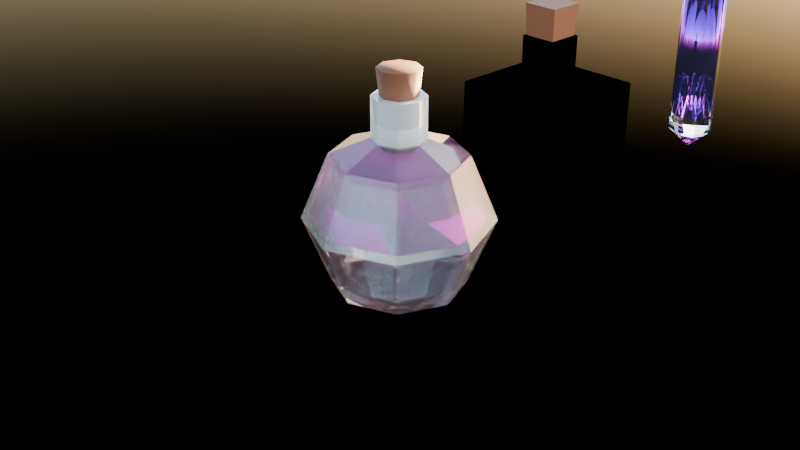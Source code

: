 # Source: untitled.blend  (saved by Blender 4.0.36; exported with 4.5.12 LTS)
import bpy
from mathutils import Matrix  # noqa: F401  (used for matrix-valued properties, if any)

bpy.ops.wm.read_factory_settings(use_empty=True)
scene = bpy.context.scene
scene.name = 'Scene'

# ---- collections
col_collection = bpy.data.collections.new('Collection'); scene.collection.children.link(col_collection)
col_collection_2 = bpy.data.collections.new('Collection 2'); scene.collection.children.link(col_collection_2)

# ---- materials (node trees are filled in below, after node groups)
mat_material_001 = bpy.data.materials.new('Material.001')
mat_material = bpy.data.materials.new('Material')
mat_material.alpha_threshold = 0.0
mat_material.roughness = 0.5
mat_material.line_color = (0.0, 0.0, 0.0, 1.0)
mat_material_002 = bpy.data.materials.new('Material.002')
mat_material_003 = bpy.data.materials.new('Material.003')
mat_material_003.alpha_threshold = 0.0
mat_material_003.roughness = 0.5
mat_material_003.line_color = (0.0, 0.0, 0.0, 1.0)
mat_material_004 = bpy.data.materials.new('Material.004')
mat_material_004.alpha_threshold = 0.0
mat_material_004.roughness = 0.5
mat_material_004.line_color = (0.0, 0.0, 0.0, 1.0)

# ---- material node trees
mat_material_001.use_nodes = True; mat_material_001.node_tree.nodes.clear()
_N = mat_material_001.node_tree.nodes; _L = mat_material_001.node_tree.links
n0 = _N.new('ShaderNodeBsdfTranslucent'); n0.name = 'Translucent BSDF'; n0.location = (-58, 611)
n1 = _N.new('ShaderNodeOutputMaterial'); n1.name = 'Material Output'; n1.location = (300, 300)
n2 = _N.new('ShaderNodeBsdfPrincipled'); n2.name = 'Principled BSDF'; n2.location = (-81, 227)
n2.inputs[2].default_value = 0.05
n2.inputs[3].default_value = 1.45
n2.inputs[18].default_value = 0.99
_L.new(n2.outputs[0], n1.inputs[0])
n1.is_active_output = True
mat_material.use_nodes = True; mat_material.node_tree.nodes.clear()
_N = mat_material.node_tree.nodes; _L = mat_material.node_tree.links
n0 = _N.new('ShaderNodeOutputMaterial'); n0.name = 'Material Output'; n0.location = (300, 300)
n1 = _N.new('ShaderNodeBsdfPrincipled'); n1.name = 'Principled BSDF'; n1.location = (10, 300)
n1.inputs[0].default_value = (1.0, 0.0128, 0.917, 1.0)
n1.inputs[3].default_value = 1.45
_L.new(n1.outputs[0], n0.inputs[0])
n0.is_active_output = True
mat_material_002.use_nodes = True; mat_material_002.node_tree.nodes.clear()
_N = mat_material_002.node_tree.nodes; _L = mat_material_002.node_tree.links
n0 = _N.new('ShaderNodeBsdfPrincipled'); n0.name = 'Principled BSDF'; n0.location = (10, 300)
n0.inputs[0].default_value = (0.1193, 0.03203, 0.007819, 1.0)
n0.inputs[2].default_value = 0.6591
n0.inputs[3].default_value = 1.45
n1 = _N.new('ShaderNodeOutputMaterial'); n1.name = 'Material Output'; n1.location = (300, 300)
_L.new(n0.outputs[0], n1.inputs[0])
n1.is_active_output = True
mat_material_003.use_nodes = True; mat_material_003.node_tree.nodes.clear()
_N = mat_material_003.node_tree.nodes; _L = mat_material_003.node_tree.links
n0 = _N.new('ShaderNodeOutputMaterial'); n0.name = 'Material Output'; n0.location = (300, 300)
n1 = _N.new('ShaderNodeBsdfPrincipled'); n1.name = 'Principled BSDF'; n1.location = (10, 300)
n1.inputs[0].default_value = (1.0, 0.1135, 0.0252, 1.0)
n1.inputs[3].default_value = 1.45
n1.inputs[18].default_value = 0.88
_L.new(n1.outputs[0], n0.inputs[0])
n0.is_active_output = True
mat_material_004.use_nodes = True; mat_material_004.node_tree.nodes.clear()
_N = mat_material_004.node_tree.nodes; _L = mat_material_004.node_tree.links
n0 = _N.new('ShaderNodeOutputMaterial'); n0.name = 'Material Output'; n0.location = (300, 300)
n1 = _N.new('ShaderNodeBsdfPrincipled'); n1.name = 'Principled BSDF'; n1.location = (10, 300)
n1.inputs[0].default_value = (0.3766, 0.02343, 1.0, 1.0)
n1.inputs[1].default_value = 0.9636
n1.inputs[2].default_value = 0.0
n1.inputs[3].default_value = 1.45
n1.inputs[18].default_value = 0.7818
_L.new(n1.outputs[0], n0.inputs[0])
n0.is_active_output = True

# ---- world
world_world = bpy.data.worlds.new('World'); scene.world = world_world
world_world.use_nodes = True; world_world.node_tree.nodes.clear()
_N = world_world.node_tree.nodes; _L = world_world.node_tree.links
n0 = _N.new('ShaderNodeOutputWorld'); n0.name = 'World Output'; n0.location = (300, 300)
n1 = _N.new('ShaderNodeBackground'); n1.name = 'Background'; n1.location = (10, 300)
n2 = _N.new('ShaderNodeTexSky'); n2.name = 'Sky Texture'; n2.location = (-205, 460)
_L.new(n1.outputs[0], n0.inputs[0])
_L.new(n2.outputs[0], n1.inputs[0])
n0.is_active_output = True
world_world.color = (0.05088, 0.05088, 0.05088)
world_world.use_sun_shadow = False
world_world.sun_shadow_jitter_overblur = 0.0

# ---- cameras
cam_camera = bpy.data.cameras.new('Camera')
cam_camera.clip_end = 100.0
cam_camera.ortho_scale = 7.314

# ---- lights
light_light = bpy.data.lights.new('Light', 'POINT')
light_light.transmission_factor = 0.0
light_light.use_soft_falloff = False
light_light.energy = 1000.0
light_light.shadow_soft_size = 0.1
light_light.shadow_maximum_resolution = 0.006
light_light.use_absolute_resolution = True

# ---- meshes
me_sphere = bpy.data.meshes.new('Sphere')
me_sphere.from_pydata([(0.5, 0.5, 0.7071), (0.0, 0.28, 1.322), (0.7071, 0.7071, 0.0), (0.198, 0.198, 1.322), (0.5, 0.5, -0.7071), (0.28, 0.0, 1.322), (0.7071, 0.0, 0.7071), (0.198, -0.198, 1.322), (1.0, 0.0, 0.0), (0.0, -0.28, 1.322), (0.7071, 0.0, -0.7071), (-0.198, -0.198, 1.322), (0.5, -0.5, 0.7071), (-0.28, 0.0, 1.322), (0.7071, -0.7071, 0.0), (-0.198, 0.198, 1.322), (0.5, -0.5, -0.7071), (0.0, -0.7071, 0.7071), (0.0, -1.0, 0.0), (0.0, -0.7071, -0.7071), (-0.5, -0.5, 0.7071), (-0.7071, -0.7071, 0.0), (-0.5, -0.5, -0.7071), (0.0, 0.0, -1.0), (-0.7071, 0.0, 0.7071), (-1.0, 0.0, 0.0), (-0.7071, 0.0, -0.7071), (-0.5, 0.5, 0.7071), (-0.7071, 0.7071, 0.0), (-0.5, 0.5, -0.7071), (0.0, 0.7071, 0.7071), (0.0, 1.0, 0.0), (0.0, 0.7071, -0.7071), (0.198, 0.198, 0.884), (0.0, 0.28, 0.884), (0.28, 0.0, 0.884), (0.198, -0.198, 0.884), (0.0, -0.28, 0.884), (-0.198, -0.198, 0.884), (-0.28, 0.0, 0.884), (-0.198, 0.198, 0.884)], [], [(32, 4, 23), (31, 30, 0, 2), (32, 31, 2, 4), (33, 0, 30, 34), (4, 2, 8, 10), (35, 6, 0, 33), (4, 10, 23), (2, 0, 6, 8), (8, 6, 12, 14), (10, 8, 14, 16), (36, 12, 6, 35), (23, 10, 16), (23, 16, 19), (14, 12, 17, 18), (16, 14, 18, 19), (37, 17, 12, 36), (22, 23, 19), (18, 17, 20, 21), (19, 18, 21, 22), (38, 20, 17, 37), (26, 23, 22), (21, 20, 24, 25), (22, 21, 25, 26), (39, 24, 20, 38), (29, 23, 26), (25, 24, 27, 28), (26, 25, 28, 29), (40, 27, 24, 39), (34, 30, 27, 40), (29, 32, 23), (28, 27, 30, 31), (29, 28, 31, 32), (34, 1, 3, 33), (33, 3, 5, 35), (35, 5, 7, 36), (36, 7, 9, 37), (37, 9, 11, 38), (38, 11, 13, 39), (3, 1, 15, 13, 11, 9, 7, 5), (39, 13, 15, 40), (40, 15, 1, 34)])
me_sphere.polygons.foreach_set('material_index', [0, 0, 0, 0, 0, 0, 0, 0, 0, 0, 0, 0, 0, 0, 0, 0, 0, 0, 0, 0, 0, 0, 0, 0, 0, 0, 0, 0, 0, 0, 0, 0, 11, 11, 11, 11, 11, 11, 11, 11, 11])
_uv = me_sphere.uv_layers.new(name='UVMap')
_uv.uv.foreach_set('vector', [0.75, 0.25, 0.625, 0.25, 0.6875, 0.0, 0.75, 0.5, 0.75, 0.75, 0.625, 0.75, 0.625, 0.5, 0.75, 0.25, 0.75, 0.5, 0.625, 0.5, 0.625, 0.25, 0.6628, 0.901, 0.625, 0.75, 0.75, 0.75, 0.7122, 0.901, 0.625, 0.25, 0.625, 0.5, 0.5, 0.5, 0.5, 0.25, 0.5378, 0.901, 0.5, 0.75, 0.625, 0.75, 0.5872, 0.901, 0.625, 0.25, 0.5, 0.25, 0.5625, 0.0, 0.625, 0.5, 0.625, 0.75, 0.5, 0.75, 0.5, 0.5, 0.5, 0.5, 0.5, 0.75, 0.375, 0.75, 0.375, 0.5, 0.5, 0.25, 0.5, 0.5, 0.375, 0.5, 0.375, 0.25, 0.4128, 0.901, 0.375, 0.75, 0.5, 0.75, 0.4622, 0.901, 0.4375, 0.0, 0.5, 0.25, 0.375, 0.25, 0.3125, 0.0, 0.375, 0.25, 0.25, 0.25, 0.375, 0.5, 0.375, 0.75, 0.25, 0.75, 0.25, 0.5, 0.375, 0.25, 0.375, 0.5, 0.25, 0.5, 0.25, 0.25, 0.2878, 0.901, 0.25, 0.75, 0.375, 0.75, 0.3372, 0.901, 0.125, 0.25, 0.1875, 0.0, 0.25, 0.25, 0.25, 0.5, 0.25, 0.75, 0.125, 0.75, 0.125, 0.5, 0.25, 0.25, 0.25, 0.5, 0.125, 0.5, 0.125, 0.25, 0.1628, 0.901, 0.125, 0.75, 0.25, 0.75, 0.2122, 0.901, 0.0, 0.25, 0.0625, 0.0, 0.125, 0.25, 0.125, 0.5, 0.125, 0.75, 0.0, 0.75, 0.0, 0.5, 0.125, 0.25, 0.125, 0.5, 0.0, 0.5, 0.0, 0.25, 0.03775, 0.901, 0.0, 0.75, 0.125, 0.75, 0.08725, 0.901, 0.875, 0.25, 0.9375, 0.0, 1.0, 0.25, 1.0, 0.5, 1.0, 0.75, 0.875, 0.75, 0.875, 0.5, 1.0, 0.25, 1.0, 0.5, 0.875, 0.5, 0.875, 0.25, 0.9128, 0.901, 0.875, 0.75, 1.0, 0.75, 0.9622, 0.901, 0.7878, 0.901, 0.75, 0.75, 0.875, 0.75, 0.8372, 0.901, 0.875, 0.25, 0.75, 0.25, 0.8125, 0.0, 0.875, 0.5, 0.875, 0.75, 0.75, 0.75, 0.75, 0.5, 0.875, 0.25, 0.875, 0.5, 0.75, 0.5, 0.75, 0.25, 1.0, 0.5283, 1.0, 1.0, 0.875, 1.0, 0.875, 0.5283, 0.875, 0.5283, 0.875, 1.0, 0.75, 1.0, 0.75, 0.5283, 0.75, 0.5283, 0.75, 1.0, 0.625, 1.0, 0.625, 0.5283, 0.625, 0.5283, 0.625, 1.0, 0.5, 1.0, 0.5, 0.5283, 0.5, 0.5283, 0.5, 1.0, 0.375, 1.0, 0.375, 0.5283, 0.375, 0.5283, 0.375, 1.0, 0.25, 1.0, 0.25, 0.5283, 0.875, 1.0, 1.0, 1.0, 0.125, 1.0, 0.25, 1.0, 0.375, 1.0, 0.5, 1.0, 0.625, 1.0, 0.75, 1.0, 0.25, 0.5283, 0.25, 1.0, 0.125, 1.0, 0.125, 0.5283, 0.125, 0.5283, 0.125, 1.0, 0.0, 1.0, 0.0, 0.5283])
me_sphere.materials.append(mat_material_001)
me_sphere.update()
me_sphere_001 = bpy.data.meshes.new('Sphere.001')
me_sphere_001.from_pydata([(0.7071, 0.7071, 0.0), (0.5, 0.5, -0.7071), (1.0, 0.0, 0.0), (0.7071, 0.0, -0.7071), (0.7071, -0.7071, 0.0), (0.5, -0.5, -0.7071), (0.0, -1.0, 0.0), (0.0, -0.7071, -0.7071), (-0.7071, -0.7071, 0.0), (-0.5, -0.5, -0.7071), (0.0, 0.0, -1.0), (-1.0, 0.0, 0.0), (-0.7071, 0.0, -0.7071), (-0.7071, 0.7071, 0.0), (-0.5, 0.5, -0.7071), (0.0, 1.0, 0.0), (0.0, 0.7071, -0.7071), (0.0, 0.8685, 0.3175), (0.6141, 0.6141, 0.3175), (0.8685, 0.0, 0.3175), (0.6141, -0.6141, 0.3175), (0.0, -0.8685, 0.3175), (-0.6141, -0.6141, 0.3175), (-0.8685, 0.0, 0.3175), (-0.6141, 0.6141, 0.3175)], [], [(10, 16, 1), (0, 15, 17, 18), (16, 15, 0, 1), (1, 0, 2, 3), (10, 1, 3), (19, 2, 0, 18), (20, 4, 2, 19), (3, 2, 4, 5), (10, 3, 5), (10, 5, 7), (21, 6, 4, 20), (5, 4, 6, 7), (10, 7, 9), (22, 8, 6, 21), (7, 6, 8, 9), (10, 9, 12), (11, 8, 22, 23), (9, 8, 11, 12), (10, 12, 14), (13, 11, 23, 24), (12, 11, 13, 14), (10, 14, 16), (15, 13, 24, 17), (14, 13, 15, 16), (21, 20, 19, 18, 17, 24, 23, 22)])
me_sphere_001.polygons.foreach_set('use_smooth', [True] * 25)
me_sphere_001.polygons.foreach_set('material_index', [0, 0, 0, 0, 0, 0, 0, 0, 0, 0, 0, 0, 0, 0, 0, 0, 0, 0, 0, 0, 0, 0, 0, 0, 50])
_uv = me_sphere_001.uv_layers.new(name='UVMap')
_uv.uv.foreach_set('vector', [0.6875, 0.0, 0.75, 0.25, 0.625, 0.25, 0.625, 0.5, 0.75, 0.5, 0.75, 0.6123, 0.625, 0.6123, 0.75, 0.25, 0.75, 0.5, 0.625, 0.5, 0.625, 0.25, 0.625, 0.25, 0.625, 0.5, 0.5, 0.5, 0.5, 0.25, 0.5625, 0.0, 0.625, 0.25, 0.5, 0.25, 0.5, 0.6123, 0.5, 0.5, 0.625, 0.5, 0.625, 0.6123, 0.375, 0.6123, 0.375, 0.5, 0.5, 0.5, 0.5, 0.6123, 0.5, 0.25, 0.5, 0.5, 0.375, 0.5, 0.375, 0.25, 0.4375, 0.0, 0.5, 0.25, 0.375, 0.25, 0.3125, 0.0, 0.375, 0.25, 0.25, 0.25, 0.25, 0.6123, 0.25, 0.5, 0.375, 0.5, 0.375, 0.6123, 0.375, 0.25, 0.375, 0.5, 0.25, 0.5, 0.25, 0.25, 0.1875, 0.0, 0.25, 0.25, 0.125, 0.25, 0.125, 0.6123, 0.125, 0.5, 0.25, 0.5, 0.25, 0.6123, 0.25, 0.25, 0.25, 0.5, 0.125, 0.5, 0.125, 0.25, 0.0625, 0.0, 0.125, 0.25, 0.0, 0.25, 0.0, 0.5, 0.125, 0.5, 0.125, 0.6123, 0.0, 0.6123, 0.125, 0.25, 0.125, 0.5, 0.0, 0.5, 0.0, 0.25, 0.9375, 0.0, 1.0, 0.25, 0.875, 0.25, 0.875, 0.5, 1.0, 0.5, 1.0, 0.6123, 0.875, 0.6123, 1.0, 0.25, 1.0, 0.5, 0.875, 0.5, 0.875, 0.25, 0.8125, 0.0, 0.875, 0.25, 0.75, 0.25, 0.75, 0.5, 0.875, 0.5, 0.875, 0.6123, 0.75, 0.6123, 0.875, 0.25, 0.875, 0.5, 0.75, 0.5, 0.75, 0.25, 0.75, 0.7118, 0.6886, 0.6864, 0.6632, 0.625, 0.6886, 0.5636, 0.75, 0.5382, 0.8114, 0.5636, 0.8368, 0.625, 0.8114, 0.6864])
me_sphere_001.materials.append(mat_material)
me_sphere_001.update()
me_cylinder_001 = bpy.data.meshes.new('Cylinder.001')
me_cylinder_001.from_pydata([(0.0, 0.28, -1.0), (2.196e-09, 0.379, 1.0), (0.198, 0.198, -1.0), (0.268, 0.268, 1.0), (0.28, 0.0, -1.0), (0.379, 0.0, 1.0), (0.198, -0.198, -1.0), (0.268, -0.268, 1.0), (0.0, -0.28, -1.0), (2.196e-09, -0.379, 1.0), (-0.198, -0.198, -1.0), (-0.268, -0.268, 1.0), (-0.28, 0.0, -1.0), (-0.379, 0.0, 1.0), (-0.198, 0.198, -1.0), (-0.268, 0.268, 1.0)], [], [(0, 1, 3, 2), (2, 3, 5, 4), (4, 5, 7, 6), (6, 7, 9, 8), (8, 9, 11, 10), (10, 11, 13, 12), (3, 1, 15, 13, 11, 9, 7, 5), (12, 13, 15, 14), (14, 15, 1, 0), (0, 2, 4, 6, 8, 10, 12, 14)])
me_cylinder_001.polygons.foreach_set('use_smooth', [True] * 10)
_uv = me_cylinder_001.uv_layers.new(name='UVMap')
_uv.uv.foreach_set('vector', [1.0, 0.5, 1.0, 1.0, 0.875, 1.0, 0.875, 0.5, 0.875, 0.5, 0.875, 1.0, 0.75, 1.0, 0.75, 0.5, 0.75, 0.5, 0.75, 1.0, 0.625, 1.0, 0.625, 0.5, 0.625, 0.5, 0.625, 1.0, 0.5, 1.0, 0.5, 0.5, 0.5, 0.5, 0.5, 1.0, 0.375, 1.0, 0.375, 0.5, 0.375, 0.5, 0.375, 1.0, 0.25, 1.0, 0.25, 0.5, 0.4197, 0.4197, 0.25, 0.49, 0.08029, 0.4197, 0.01, 0.25, 0.08029, 0.08029, 0.25, 0.01, 0.4197, 0.08029, 0.49, 0.25, 0.25, 0.5, 0.25, 1.0, 0.125, 1.0, 0.125, 0.5, 0.125, 0.5, 0.125, 1.0, 0.0, 1.0, 0.0, 0.5, 0.75, 0.49, 0.9197, 0.4197, 0.99, 0.25, 0.9197, 0.08029, 0.75, 0.01, 0.5803, 0.08029, 0.51, 0.25, 0.5803, 0.4197])
me_cylinder_001.materials.append(mat_material_002)
me_cylinder_001.update()
me_cube_003 = bpy.data.meshes.new('Cube.003')
me_cube_003.from_pydata([(-1.0, -1.0, -1.619), (-0.3218, -0.3218, 0.9576), (-1.0, -1.0, 0.3808), (-0.3218, 0.3218, 0.9576), (-1.0, 1.0, -1.619), (0.3218, -0.3218, 0.9576), (-1.0, 1.0, 0.3808), (0.3218, 0.3218, 0.9576), (1.0, -1.0, -1.619), (1.0, -1.0, 0.3808), (1.0, 1.0, -1.619), (1.0, 1.0, 0.3808), (-0.3218, 0.3218, 0.3808), (-0.3218, -0.3218, 0.3808), (0.3218, -0.3218, 0.3808), (0.3218, 0.3218, 0.3808), (-0.2575, 0.2575, 0.9576), (-0.2575, -0.2575, 0.9576), (0.2575, -0.2575, 0.9576), (0.2575, 0.2575, 0.9576)], [], [(0, 2, 6, 4), (4, 6, 11, 10), (10, 11, 9, 8), (8, 9, 2, 0), (4, 10, 8, 0), (13, 2, 9, 14), (15, 14, 9, 11, 6, 2, 13, 12), (1, 3, 12, 13), (12, 3, 7, 15), (15, 7, 5, 14), (14, 5, 1, 13), (17, 1, 5, 18), (18, 5, 7, 3, 1, 17, 16, 19), (18, 19, 16, 17)])
me_cube_003.polygons.foreach_set('material_index', [0, 0, 0, 0, 0, 0, 0, 11, 11, 11, 11, 11, 11, 11])
_uv = me_cube_003.uv_layers.new(name='UVMap')
_uv.uv.foreach_set('vector', [0.375, 0.0, 0.625, 0.0, 0.625, 0.25, 0.375, 0.25, 0.375, 0.25, 0.625, 0.25, 0.625, 0.5, 0.375, 0.5, 0.375, 0.5, 0.625, 0.5, 0.625, 0.75, 0.375, 0.75, 0.375, 0.75, 0.625, 0.75, 0.625, 1.0, 0.375, 1.0, 0.125, 0.5, 0.375, 0.5, 0.375, 0.75, 0.125, 0.75, 0.7902, 0.6652, 0.875, 0.75, 0.625, 0.75, 0.7098, 0.6652, 0.7098, 0.5848, 0.7098, 0.6652, 0.625, 0.75, 0.625, 0.5, 0.875, 0.5, 0.875, 0.75, 0.7902, 0.6652, 0.7902, 0.5848, 0.625, 0.0, 0.625, 0.25, 0.401, 0.25, 0.401, 0.0, 0.401, 0.25, 0.625, 0.25, 0.625, 0.5, 0.401, 0.5, 0.401, 0.5, 0.625, 0.5, 0.625, 0.75, 0.401, 0.75, 0.401, 0.75, 0.625, 0.75, 0.625, 1.0, 0.401, 1.0, 0.85, 0.725, 0.875, 0.75, 0.625, 0.75, 0.65, 0.725, 0.65, 0.725, 0.625, 0.75, 0.625, 0.5, 0.875, 0.5, 0.875, 0.75, 0.85, 0.725, 0.85, 0.525, 0.65, 0.525, 0.65, 0.725, 0.65, 0.525, 0.85, 0.525, 0.85, 0.725])
me_cube_003.materials.append(mat_material_001)
me_cube_003.update()
me_cube_005 = bpy.data.meshes.new('Cube.005')
me_cube_005.from_pydata([(-1.0, -1.0, -1.0), (-1.2, -1.2, 1.0), (-1.0, 1.0, -1.0), (-1.2, 1.2, 1.0), (1.0, -1.0, -1.0), (1.2, -1.2, 1.0), (1.0, 1.0, -1.0), (1.2, 1.2, 1.0)], [], [(0, 1, 3, 2), (2, 3, 7, 6), (6, 7, 5, 4), (4, 5, 1, 0), (2, 6, 4, 0), (7, 3, 1, 5)])
_uv = me_cube_005.uv_layers.new(name='UVMap')
_uv.uv.foreach_set('vector', [0.375, 0.0, 0.625, 0.0, 0.625, 0.25, 0.375, 0.25, 0.375, 0.25, 0.625, 0.25, 0.625, 0.5, 0.375, 0.5, 0.375, 0.5, 0.625, 0.5, 0.625, 0.75, 0.375, 0.75, 0.375, 0.75, 0.625, 0.75, 0.625, 1.0, 0.375, 1.0, 0.125, 0.5, 0.375, 0.5, 0.375, 0.75, 0.125, 0.75, 0.625, 0.5, 0.875, 0.5, 0.875, 0.75, 0.625, 0.75])
me_cube_005.materials.append(mat_material_002)
me_cube_005.update()
me_cube_006 = bpy.data.meshes.new('Cube.006')
me_cube_006.from_pydata([(-1.0, -1.0, -1.0), (-1.0, -1.0, 0.2935), (-1.0, 1.0, -1.0), (-1.0, 1.0, 0.2935), (1.0, -1.0, -1.0), (1.0, -1.0, 0.2935), (1.0, 1.0, -1.0), (1.0, 1.0, 0.2935)], [], [(0, 1, 3, 2), (2, 3, 7, 6), (6, 7, 5, 4), (4, 5, 1, 0), (2, 6, 4, 0), (3, 1, 5, 7)])
_uv = me_cube_006.uv_layers.new(name='UVMap')
_uv.uv.foreach_set('vector', [0.375, 0.0, 0.625, 0.0, 0.625, 0.25, 0.375, 0.25, 0.375, 0.25, 0.625, 0.25, 0.625, 0.5, 0.375, 0.5, 0.375, 0.5, 0.625, 0.5, 0.625, 0.75, 0.375, 0.75, 0.375, 0.75, 0.625, 0.75, 0.625, 1.0, 0.375, 1.0, 0.125, 0.5, 0.375, 0.5, 0.375, 0.75, 0.125, 0.75, 0.625, 0.25, 0.625, 1.0, 0.625, 0.75, 0.625, 0.5])
me_cube_006.materials.append(mat_material_003)
me_cube_006.update()
me_cylinder_004 = bpy.data.meshes.new('Cylinder.004')
me_cylinder_004.from_pydata([(0.0, 0.28, -1.0), (0.0, 0.28, 1.685), (0.198, 0.198, -1.0), (0.198, 0.198, 1.685), (0.28, 0.0, -1.0), (0.28, 0.0, 1.685), (0.198, -0.198, -1.0), (0.198, -0.198, 1.685), (0.0, -0.28, -1.0), (0.0, -0.28, 1.685), (-0.198, -0.198, -1.0), (-0.198, -0.198, 1.685), (-0.28, 0.0, -1.0), (-0.28, 0.0, 1.685), (-0.198, 0.198, -1.0), (-0.198, 0.198, 1.685), (1.2e-09, 0.0, -1.25), (-1.44e-09, 0.364, 1.685), (0.2574, 0.2574, 1.685), (0.364, 0.0, 1.685), (0.2574, -0.2574, 1.685), (-1.44e-09, -0.364, 1.685), (-0.2574, -0.2574, 1.685), (-0.364, 0.0, 1.685), (-0.2574, 0.2574, 1.685), (-1.44e-09, 0.364, 1.835), (0.2574, 0.2574, 1.835), (0.364, 0.0, 1.835), (0.2574, -0.2574, 1.835), (-1.44e-09, -0.364, 1.835), (-0.2574, -0.2574, 1.835), (-0.364, 0.0, 1.835), (-0.2574, 0.2574, 1.835)], [], [(0, 1, 3, 2), (2, 3, 5, 4), (4, 5, 7, 6), (6, 7, 9, 8), (8, 9, 11, 10), (10, 11, 13, 12), (5, 3, 18, 19), (12, 13, 15, 14), (14, 15, 1, 0), (10, 12, 16), (6, 8, 16), (12, 14, 16), (2, 4, 16), (8, 10, 16), (14, 0, 16), (0, 2, 16), (4, 6, 16), (24, 23, 31, 32), (11, 9, 21, 22), (1, 15, 24, 17), (3, 1, 17, 18), (7, 5, 19, 20), (13, 11, 22, 23), (9, 7, 20, 21), (15, 13, 23, 24), (26, 25, 32, 31, 30, 29, 28, 27), (22, 21, 29, 30), (20, 19, 27, 28), (18, 17, 25, 26), (17, 24, 32, 25), (23, 22, 30, 31), (21, 20, 28, 29), (19, 18, 26, 27)])
_uv = me_cylinder_004.uv_layers.new(name='UVMap')
_uv.uv.foreach_set('vector', [1.0, 0.5, 1.0, 1.0, 0.875, 1.0, 0.875, 0.5, 0.875, 0.5, 0.875, 1.0, 0.75, 1.0, 0.75, 0.5, 0.75, 0.5, 0.75, 1.0, 0.625, 1.0, 0.625, 0.5, 0.625, 0.5, 0.625, 1.0, 0.5, 1.0, 0.5, 0.5, 0.5, 0.5, 0.5, 1.0, 0.375, 1.0, 0.375, 0.5, 0.375, 0.5, 0.375, 1.0, 0.25, 1.0, 0.25, 0.5, 0.75, 1.0, 0.875, 1.0, 0.875, 1.0, 0.75, 1.0, 0.25, 0.5, 0.25, 1.0, 0.125, 1.0, 0.125, 0.5, 0.125, 0.5, 0.125, 1.0, 0.0, 1.0, 0.0, 0.5, 0.375, 0.5, 0.25, 0.5, 0.375, 0.5, 0.625, 0.5, 0.5, 0.5, 0.625, 0.5, 0.25, 0.5, 0.125, 0.5, 0.25, 0.5, 0.875, 0.5, 0.75, 0.5, 0.875, 0.5, 0.5, 0.5, 0.375, 0.5, 0.5, 0.5, 0.125, 0.5, 0.0, 0.5, 0.125, 0.5, 1.0, 0.5, 0.875, 0.5, 1.0, 0.5, 0.75, 0.5, 0.625, 0.5, 0.75, 0.5, 0.125, 1.0, 0.25, 1.0, 0.25, 1.0, 0.125, 1.0, 0.375, 1.0, 0.5, 1.0, 0.5, 1.0, 0.375, 1.0, 0.0, 1.0, 0.125, 1.0, 0.125, 1.0, 0.0, 1.0, 0.875, 1.0, 1.0, 1.0, 1.0, 1.0, 0.875, 1.0, 0.625, 1.0, 0.75, 1.0, 0.75, 1.0, 0.625, 1.0, 0.25, 1.0, 0.375, 1.0, 0.375, 1.0, 0.25, 1.0, 0.5, 1.0, 0.625, 1.0, 0.625, 1.0, 0.5, 1.0, 0.125, 1.0, 0.25, 1.0, 0.25, 1.0, 0.125, 1.0, 0.4197, 0.4197, 0.25, 0.49, 0.08029, 0.4197, 0.01, 0.25, 0.08029, 0.08029, 0.25, 0.01, 0.4197, 0.08029, 0.49, 0.25, 0.375, 1.0, 0.5, 1.0, 0.5, 1.0, 0.375, 1.0, 0.625, 1.0, 0.75, 1.0, 0.75, 1.0, 0.625, 1.0, 0.875, 1.0, 1.0, 1.0, 1.0, 1.0, 0.875, 1.0, 0.0, 1.0, 0.125, 1.0, 0.125, 1.0, 0.0, 1.0, 0.25, 1.0, 0.375, 1.0, 0.375, 1.0, 0.25, 1.0, 0.5, 1.0, 0.625, 1.0, 0.625, 1.0, 0.5, 1.0, 0.75, 1.0, 0.875, 1.0, 0.875, 1.0, 0.75, 1.0])
me_cylinder_004.materials.append(mat_material_001)
me_cylinder_004.update()
me_cylinder_005 = bpy.data.meshes.new('Cylinder.005')
me_cylinder_005.from_pydata([(0.0, 0.28, -1.0), (0.0, 0.28, 1.294), (0.198, 0.198, -1.0), (0.198, 0.198, 1.294), (0.28, 0.0, -1.0), (0.28, 0.0, 1.294), (0.198, -0.198, -1.0), (0.198, -0.198, 1.294), (0.0, -0.28, -1.0), (0.0, -0.28, 1.294), (-0.198, -0.198, -1.0), (-0.198, -0.198, 1.294), (-0.28, 0.0, -1.0), (-0.28, 0.0, 1.294), (-0.198, 0.198, -1.0), (-0.198, 0.198, 1.294)], [], [(0, 1, 3, 2), (2, 3, 5, 4), (4, 5, 7, 6), (6, 7, 9, 8), (8, 9, 11, 10), (10, 11, 13, 12), (3, 1, 15, 13, 11, 9, 7, 5), (12, 13, 15, 14), (14, 15, 1, 0), (0, 2, 4, 6, 8, 10, 12, 14)])
me_cylinder_005.polygons.foreach_set('use_smooth', [True] * 10)
_uv = me_cylinder_005.uv_layers.new(name='UVMap')
_uv.uv.foreach_set('vector', [1.0, 0.5, 1.0, 1.0, 0.875, 1.0, 0.875, 0.5, 0.875, 0.5, 0.875, 1.0, 0.75, 1.0, 0.75, 0.5, 0.75, 0.5, 0.75, 1.0, 0.625, 1.0, 0.625, 0.5, 0.625, 0.5, 0.625, 1.0, 0.5, 1.0, 0.5, 0.5, 0.5, 0.5, 0.5, 1.0, 0.375, 1.0, 0.375, 0.5, 0.375, 0.5, 0.375, 1.0, 0.25, 1.0, 0.25, 0.5, 0.4197, 0.4197, 0.25, 0.49, 0.08029, 0.4197, 0.01, 0.25, 0.08029, 0.08029, 0.25, 0.01, 0.4197, 0.08029, 0.49, 0.25, 0.25, 0.5, 0.25, 1.0, 0.125, 1.0, 0.125, 0.5, 0.125, 0.5, 0.125, 1.0, 0.0, 1.0, 0.0, 0.5, 0.75, 0.49, 0.9197, 0.4197, 0.99, 0.25, 0.9197, 0.08029, 0.75, 0.01, 0.5803, 0.08029, 0.51, 0.25, 0.5803, 0.4197])
me_cylinder_005.materials.append(mat_material_004)
me_cylinder_005.update()
me_cylinder_006 = bpy.data.meshes.new('Cylinder.006')
me_cylinder_006.from_pydata([(0.0, 0.28, -1.0), (3.492e-10, 0.336, -0.1774), (0.198, 0.198, -1.0), (0.2376, 0.2376, -0.1774), (0.28, 0.0, -1.0), (0.336, -9.537e-08, -0.1774), (0.198, -0.198, -1.0), (0.2376, -0.2376, -0.1774), (0.0, -0.28, -1.0), (3.492e-10, -0.336, -0.1774), (-0.198, -0.198, -1.0), (-0.2376, -0.2376, -0.1774), (-0.28, 0.0, -1.0), (-0.336, -9.537e-08, -0.1774), (-0.198, 0.198, -1.0), (-0.2376, 0.2376, -0.1774)], [], [(0, 1, 3, 2), (2, 3, 5, 4), (4, 5, 7, 6), (6, 7, 9, 8), (8, 9, 11, 10), (10, 11, 13, 12), (3, 1, 15, 13, 11, 9, 7, 5), (12, 13, 15, 14), (14, 15, 1, 0), (0, 2, 4, 6, 8, 10, 12, 14)])
_uv = me_cylinder_006.uv_layers.new(name='UVMap')
_uv.uv.foreach_set('vector', [1.0, 0.5, 1.0, 1.0, 0.875, 1.0, 0.875, 0.5, 0.875, 0.5, 0.875, 1.0, 0.75, 1.0, 0.75, 0.5, 0.75, 0.5, 0.75, 1.0, 0.625, 1.0, 0.625, 0.5, 0.625, 0.5, 0.625, 1.0, 0.5, 1.0, 0.5, 0.5, 0.5, 0.5, 0.5, 1.0, 0.375, 1.0, 0.375, 0.5, 0.375, 0.5, 0.375, 1.0, 0.25, 1.0, 0.25, 0.5, 0.4197, 0.4197, 0.25, 0.49, 0.08029, 0.4197, 0.01, 0.25, 0.08029, 0.08029, 0.25, 0.01, 0.4197, 0.08029, 0.49, 0.25, 0.25, 0.5, 0.25, 1.0, 0.125, 1.0, 0.125, 0.5, 0.125, 0.5, 0.125, 1.0, 0.0, 1.0, 0.0, 0.5, 0.75, 0.49, 0.9197, 0.4197, 0.99, 0.25, 0.9197, 0.08029, 0.75, 0.01, 0.5803, 0.08029, 0.51, 0.25, 0.5803, 0.4197])
me_cylinder_006.materials.append(mat_material_002)
me_cylinder_006.update()
me_cylinder_003 = bpy.data.meshes.new('Cylinder.003')
me_cylinder_003.from_pydata([(1.28e-09, 1.135, -0.9416), (0.0, 1.0, 1.0), (0.2213, 1.113, -0.9416), (0.1951, 0.9808, 1.0), (0.4342, 1.048, -0.9416), (0.3827, 0.9239, 1.0), (0.6303, 0.9433, -0.9416), (0.5556, 0.8315, 1.0), (0.8022, 0.8022, -0.9416), (0.7071, 0.7071, 1.0), (0.9433, 0.6303, -0.9416), (0.8315, 0.5556, 1.0), (1.048, 0.4342, -0.9416), (0.9239, 0.3827, 1.0), (1.113, 0.2213, -0.9416), (0.9808, 0.1951, 1.0), (1.135, -7.186e-08, -0.9416), (1.0, 0.0, 1.0), (1.113, -0.2213, -0.9416), (0.9808, -0.1951, 1.0), (1.048, -0.4342, -0.9416), (0.9239, -0.3827, 1.0), (0.9433, -0.6303, -0.9416), (0.8315, -0.5556, 1.0), (0.8022, -0.8022, -0.9416), (0.7071, -0.7071, 1.0), (0.6303, -0.9433, -0.9416), (0.5556, -0.8315, 1.0), (0.4342, -1.048, -0.9416), (0.3827, -0.9239, 1.0), (0.2213, -1.113, -0.9416), (0.1951, -0.9808, 1.0), (1.28e-09, -1.135, -0.9416), (0.0, -1.0, 1.0), (-0.2213, -1.113, -0.9416), (-0.1951, -0.9808, 1.0), (-0.4342, -1.048, -0.9416), (-0.3827, -0.9239, 1.0), (-0.6303, -0.9433, -0.9416), (-0.5556, -0.8315, 1.0), (-0.8022, -0.8022, -0.9416), (-0.7071, -0.7071, 1.0), (-0.9433, -0.6303, -0.9416), (-0.8315, -0.5556, 1.0), (-1.048, -0.4342, -0.9416), (-0.9239, -0.3827, 1.0), (-1.113, -0.2213, -0.9416), (-0.9808, -0.1951, 1.0), (-1.135, -7.186e-08, -0.9416), (-1.0, 0.0, 1.0), (-1.113, 0.2213, -0.9416), (-0.9808, 0.1951, 1.0), (-1.048, 0.4342, -0.9416), (-0.9239, 0.3827, 1.0), (-0.9433, 0.6303, -0.9416), (-0.8315, 0.5556, 1.0), (-0.8022, 0.8022, -0.9416), (-0.7071, 0.7071, 1.0), (-0.6303, 0.9433, -0.9416), (-0.5556, 0.8315, 1.0), (-0.4342, 1.048, -0.9416), (-0.3827, 0.9239, 1.0), (-0.2213, 1.113, -0.9416), (-0.1951, 0.9808, 1.0), (1.391e-10, 1.302, -0.4555), (2.863e-09, 1.103, 0.4228), (-1.075e-09, 1.232, 0.7929), (0.2404, 1.209, 0.7929), (0.2152, 1.082, 0.4228), (0.254, 1.277, -0.4555), (0.4716, 1.138, 0.7929), (0.4222, 1.019, 0.4228), (0.4982, 1.203, -0.4555), (0.6846, 1.025, 0.7929), (0.6129, 0.9173, 0.4228), (0.7233, 1.082, -0.4555), (0.8713, 0.8713, 0.7929), (0.7801, 0.7801, 0.4228), (0.9205, 0.9205, -0.4555), (1.025, 0.6846, 0.7929), (0.9173, 0.6129, 0.4228), (1.082, 0.7233, -0.4555), (1.138, 0.4716, 0.7929), (1.019, 0.4222, 0.4228), (1.203, 0.4982, -0.4555), (1.209, 0.2404, 0.7929), (1.082, 0.2152, 0.4228), (1.277, 0.254, -0.4555), (1.232, 3.896e-07, 0.7929), (1.103, 1.015e-08, 0.4228), (1.302, 3.739e-07, -0.4555), (1.209, -0.2404, 0.7929), (1.082, -0.2152, 0.4228), (1.277, -0.254, -0.4555), (1.138, -0.4716, 0.7929), (1.019, -0.4222, 0.4228), (1.203, -0.4982, -0.4555), (1.025, -0.6846, 0.7929), (0.9173, -0.6129, 0.4228), (1.082, -0.7233, -0.4555), (0.8713, -0.8713, 0.7929), (0.7801, -0.7801, 0.4228), (0.9205, -0.9205, -0.4555), (0.6846, -1.025, 0.7929), (0.6129, -0.9173, 0.4228), (0.7233, -1.082, -0.4555), (0.4716, -1.138, 0.7929), (0.4222, -1.019, 0.4228), (0.4982, -1.203, -0.4555), (0.2404, -1.209, 0.7929), (0.2152, -1.082, 0.4228), (0.254, -1.277, -0.4555), (-1.075e-09, -1.232, 0.7929), (2.863e-09, -1.103, 0.4228), (1.391e-10, -1.302, -0.4555), (-0.2404, -1.209, 0.7929), (-0.2152, -1.082, 0.4228), (-0.254, -1.277, -0.4555), (-0.4716, -1.138, 0.7929), (-0.4222, -1.019, 0.4228), (-0.4982, -1.203, -0.4555), (-0.6846, -1.025, 0.7929), (-0.6129, -0.9173, 0.4228), (-0.7233, -1.082, -0.4555), (-0.8713, -0.8713, 0.7929), (-0.7801, -0.7801, 0.4228), (-0.9205, -0.9205, -0.4555), (-1.025, -0.6846, 0.7929), (-0.9173, -0.6129, 0.4228), (-1.082, -0.7233, -0.4555), (-1.138, -0.4716, 0.7929), (-1.019, -0.4222, 0.4228), (-1.203, -0.4982, -0.4555), (-1.209, -0.2404, 0.7929), (-1.082, -0.2152, 0.4228), (-1.277, -0.254, -0.4555), (-1.232, 3.896e-07, 0.7929), (-1.103, 1.015e-08, 0.4228), (-1.302, 3.739e-07, -0.4555), (-1.209, 0.2404, 0.7929), (-1.082, 0.2152, 0.4228), (-1.277, 0.254, -0.4555), (-1.138, 0.4716, 0.7929), (-1.019, 0.4222, 0.4228), (-1.203, 0.4982, -0.4555), (-1.025, 0.6846, 0.7929), (-0.9173, 0.6129, 0.4228), (-1.082, 0.7233, -0.4555), (-0.8713, 0.8713, 0.7929), (-0.7801, 0.7801, 0.4228), (-0.9205, 0.9205, -0.4555), (-0.6846, 1.025, 0.7929), (-0.6129, 0.9173, 0.4228), (-0.7233, 1.082, -0.4555), (-0.4716, 1.138, 0.7929), (-0.4222, 1.019, 0.4228), (-0.4982, 1.203, -0.4555), (-0.2404, 1.209, 0.7929), (-0.2152, 1.082, 0.4228), (-0.254, 1.277, -0.4555), (3.888e-10, 1.315, -0.1988), (1.012e-09, 1.269, 0.01198), (0.2476, 1.245, 0.01198), (0.2565, 1.29, -0.1988), (0.4857, 1.173, 0.01198), (0.5032, 1.215, -0.1988), (0.7051, 1.055, 0.01198), (0.7306, 1.093, -0.1988), (0.8974, 0.8974, 0.01198), (0.9298, 0.9298, -0.1988), (1.055, 0.7051, 0.01198), (1.093, 0.7306, -0.1988), (1.173, 0.4857, 0.01198), (1.215, 0.5032, -0.1988), (1.245, 0.2476, 0.01198), (1.29, 0.2565, -0.1988), (1.269, 2.539e-07, 0.01198), (1.315, 3.168e-07, -0.1988), (1.245, -0.2476, 0.01198), (1.29, -0.2565, -0.1988), (1.173, -0.4857, 0.01198), (1.215, -0.5032, -0.1988), (1.055, -0.7051, 0.01198), (1.093, -0.7306, -0.1988), (0.8974, -0.8974, 0.01198), (0.9298, -0.9298, -0.1988), (0.7051, -1.055, 0.01198), (0.7306, -1.093, -0.1988), (0.4857, -1.173, 0.01198), (0.5032, -1.215, -0.1988), (0.2476, -1.245, 0.01198), (0.2565, -1.29, -0.1988), (1.012e-09, -1.269, 0.01198), (3.888e-10, -1.315, -0.1988), (-0.2476, -1.245, 0.01198), (-0.2565, -1.29, -0.1988), (-0.4857, -1.173, 0.01198), (-0.5032, -1.215, -0.1988), (-0.7051, -1.055, 0.01198), (-0.7306, -1.093, -0.1988), (-0.8974, -0.8974, 0.01198), (-0.9298, -0.9298, -0.1988), (-1.055, -0.7051, 0.01198), (-1.093, -0.7306, -0.1988), (-1.173, -0.4857, 0.01198), (-1.215, -0.5032, -0.1988), (-1.245, -0.2476, 0.01198), (-1.29, -0.2565, -0.1988), (-1.269, 2.539e-07, 0.01198), (-1.315, 3.168e-07, -0.1988), (-1.245, 0.2476, 0.01198), (-1.29, 0.2565, -0.1988), (-1.173, 0.4857, 0.01198), (-1.215, 0.5032, -0.1988), (-1.055, 0.7051, 0.01198), (-1.093, 0.7306, -0.1988), (-0.8974, 0.8974, 0.01198), (-0.9298, 0.9298, -0.1988), (-0.7051, 1.055, 0.01198), (-0.7306, 1.093, -0.1988), (-0.4857, 1.173, 0.01198), (-0.5032, 1.215, -0.1988), (-0.2476, 1.245, 0.01198), (-0.2565, 1.29, -0.1988), (0.2429, 1.221, -0.691), (0.4765, 1.15, -0.691), (0.6918, 1.035, -0.691), (0.8805, 0.8805, -0.691), (1.035, 0.6918, -0.691), (1.15, 0.4765, -0.691), (1.221, 0.2429, -0.691), (1.245, 1.588e-07, -0.691), (1.221, -0.2429, -0.691), (1.15, -0.4765, -0.691), (1.035, -0.6918, -0.691), (0.8805, -0.8805, -0.691), (0.6918, -1.035, -0.691), (0.4765, -1.15, -0.691), (0.2429, -1.221, -0.691), (6.431e-10, -1.245, -0.691), (-0.2429, -1.221, -0.691), (-0.4765, -1.15, -0.691), (-0.6918, -1.035, -0.691), (-0.8805, -0.8805, -0.691), (-1.035, -0.6918, -0.691), (-1.15, -0.4765, -0.691), (-1.221, -0.2429, -0.691), (-1.245, 1.588e-07, -0.691), (-1.221, 0.2429, -0.691), (-1.15, 0.4765, -0.691), (-1.035, 0.6918, -0.691), (-0.8805, 0.8805, -0.691), (-0.6918, 1.035, -0.691), (-0.4765, 1.15, -0.691), (-0.2429, 1.221, -0.691), (6.431e-10, 1.245, -0.691), (-2.411e-09, 0.7948, -1.215), (0.1551, 0.7796, -1.215), (0.3042, 0.7343, -1.215), (0.4416, 0.6609, -1.215), (0.562, 0.562, -1.215), (0.6609, 0.4416, -1.215), (0.7343, 0.3042, -1.215), (0.7796, 0.1551, -1.215), (0.7948, 2.352e-07, -1.215), (0.7796, -0.1551, -1.215), (0.7343, -0.3042, -1.215), (0.6609, -0.4416, -1.215), (0.562, -0.562, -1.215), (0.4416, -0.6609, -1.215), (0.3042, -0.7343, -1.215), (0.1551, -0.7795, -1.215), (-2.411e-09, -0.7948, -1.215), (-0.1551, -0.7795, -1.215), (-0.3042, -0.7343, -1.215), (-0.4416, -0.6609, -1.215), (-0.562, -0.562, -1.215), (-0.6609, -0.4416, -1.215), (-0.7343, -0.3042, -1.215), (-0.7796, -0.1551, -1.215), (-0.7948, 2.352e-07, -1.215), (-0.7796, 0.1551, -1.215), (-0.7343, 0.3042, -1.215), (-0.6609, 0.4416, -1.215), (-0.562, 0.562, -1.215), (-0.4416, 0.6609, -1.215), (-0.3042, 0.7343, -1.215), (-0.1551, 0.7796, -1.215)], [], [(66, 1, 3, 67), (67, 3, 5, 70), (70, 5, 7, 73), (73, 7, 9, 76), (76, 9, 11, 79), (79, 11, 13, 82), (82, 13, 15, 85), (85, 15, 17, 88), (88, 17, 19, 91), (91, 19, 21, 94), (94, 21, 23, 97), (97, 23, 25, 100), (100, 25, 27, 103), (103, 27, 29, 106), (106, 29, 31, 109), (109, 31, 33, 112), (112, 33, 35, 115), (115, 35, 37, 118), (118, 37, 39, 121), (121, 39, 41, 124), (124, 41, 43, 127), (127, 43, 45, 130), (130, 45, 47, 133), (133, 47, 49, 136), (136, 49, 51, 139), (139, 51, 53, 142), (142, 53, 55, 145), (145, 55, 57, 148), (148, 57, 59, 151), (151, 59, 61, 154), (3, 1, 63, 61, 59, 57, 55, 53, 51, 49, 47, 45, 43, 41, 39, 37, 35, 33, 31, 29, 27, 25, 23, 21, 19, 17, 15, 13, 11, 9, 7, 5), (154, 61, 63, 157), (157, 63, 1, 66), (44, 46, 279, 278), (254, 159, 64, 255), (222, 158, 65, 161), (158, 157, 66, 65), (253, 156, 159, 254), (220, 155, 158, 222), (155, 154, 157, 158), (252, 153, 156, 253), (218, 152, 155, 220), (152, 151, 154, 155), (251, 150, 153, 252), (216, 149, 152, 218), (149, 148, 151, 152), (250, 147, 150, 251), (214, 146, 149, 216), (146, 145, 148, 149), (249, 144, 147, 250), (212, 143, 146, 214), (143, 142, 145, 146), (248, 141, 144, 249), (210, 140, 143, 212), (140, 139, 142, 143), (247, 138, 141, 248), (208, 137, 140, 210), (137, 136, 139, 140), (246, 135, 138, 247), (206, 134, 137, 208), (134, 133, 136, 137), (245, 132, 135, 246), (204, 131, 134, 206), (131, 130, 133, 134), (244, 129, 132, 245), (202, 128, 131, 204), (128, 127, 130, 131), (243, 126, 129, 244), (200, 125, 128, 202), (125, 124, 127, 128), (242, 123, 126, 243), (198, 122, 125, 200), (122, 121, 124, 125), (241, 120, 123, 242), (196, 119, 122, 198), (119, 118, 121, 122), (240, 117, 120, 241), (194, 116, 119, 196), (116, 115, 118, 119), (239, 114, 117, 240), (192, 113, 116, 194), (113, 112, 115, 116), (238, 111, 114, 239), (190, 110, 113, 192), (110, 109, 112, 113), (237, 108, 111, 238), (188, 107, 110, 190), (107, 106, 109, 110), (236, 105, 108, 237), (186, 104, 107, 188), (104, 103, 106, 107), (235, 102, 105, 236), (184, 101, 104, 186), (101, 100, 103, 104), (234, 99, 102, 235), (182, 98, 101, 184), (98, 97, 100, 101), (233, 96, 99, 234), (180, 95, 98, 182), (95, 94, 97, 98), (232, 93, 96, 233), (178, 92, 95, 180), (92, 91, 94, 95), (231, 90, 93, 232), (176, 89, 92, 178), (89, 88, 91, 92), (230, 87, 90, 231), (174, 86, 89, 176), (86, 85, 88, 89), (229, 84, 87, 230), (172, 83, 86, 174), (83, 82, 85, 86), (228, 81, 84, 229), (170, 80, 83, 172), (80, 79, 82, 83), (227, 78, 81, 228), (168, 77, 80, 170), (77, 76, 79, 80), (226, 75, 78, 227), (166, 74, 77, 168), (74, 73, 76, 77), (225, 72, 75, 226), (164, 71, 74, 166), (71, 70, 73, 74), (224, 69, 72, 225), (162, 68, 71, 164), (68, 67, 70, 71), (255, 64, 69, 224), (161, 65, 68, 162), (65, 66, 67, 68), (64, 160, 163, 69), (160, 161, 162, 163), (69, 163, 165, 72), (163, 162, 164, 165), (72, 165, 167, 75), (165, 164, 166, 167), (75, 167, 169, 78), (167, 166, 168, 169), (78, 169, 171, 81), (169, 168, 170, 171), (81, 171, 173, 84), (171, 170, 172, 173), (84, 173, 175, 87), (173, 172, 174, 175), (87, 175, 177, 90), (175, 174, 176, 177), (90, 177, 179, 93), (177, 176, 178, 179), (93, 179, 181, 96), (179, 178, 180, 181), (96, 181, 183, 99), (181, 180, 182, 183), (99, 183, 185, 102), (183, 182, 184, 185), (102, 185, 187, 105), (185, 184, 186, 187), (105, 187, 189, 108), (187, 186, 188, 189), (108, 189, 191, 111), (189, 188, 190, 191), (111, 191, 193, 114), (191, 190, 192, 193), (114, 193, 195, 117), (193, 192, 194, 195), (117, 195, 197, 120), (195, 194, 196, 197), (120, 197, 199, 123), (197, 196, 198, 199), (123, 199, 201, 126), (199, 198, 200, 201), (126, 201, 203, 129), (201, 200, 202, 203), (129, 203, 205, 132), (203, 202, 204, 205), (132, 205, 207, 135), (205, 204, 206, 207), (135, 207, 209, 138), (207, 206, 208, 209), (138, 209, 211, 141), (209, 208, 210, 211), (141, 211, 213, 144), (211, 210, 212, 213), (144, 213, 215, 147), (213, 212, 214, 215), (147, 215, 217, 150), (215, 214, 216, 217), (150, 217, 219, 153), (217, 216, 218, 219), (153, 219, 221, 156), (219, 218, 220, 221), (156, 221, 223, 159), (221, 220, 222, 223), (159, 223, 160, 64), (223, 222, 161, 160), (0, 255, 224, 2), (2, 224, 225, 4), (4, 225, 226, 6), (6, 226, 227, 8), (8, 227, 228, 10), (10, 228, 229, 12), (12, 229, 230, 14), (14, 230, 231, 16), (16, 231, 232, 18), (18, 232, 233, 20), (20, 233, 234, 22), (22, 234, 235, 24), (24, 235, 236, 26), (26, 236, 237, 28), (28, 237, 238, 30), (30, 238, 239, 32), (32, 239, 240, 34), (34, 240, 241, 36), (36, 241, 242, 38), (38, 242, 243, 40), (40, 243, 244, 42), (42, 244, 245, 44), (44, 245, 246, 46), (46, 246, 247, 48), (48, 247, 248, 50), (50, 248, 249, 52), (52, 249, 250, 54), (54, 250, 251, 56), (56, 251, 252, 58), (58, 252, 253, 60), (60, 253, 254, 62), (62, 254, 255, 0), (256, 257, 258, 259, 260, 261, 262, 263, 264, 265, 266, 267, 268, 269, 270, 271, 272, 273, 274, 275, 276, 277, 278, 279, 280, 281, 282, 283, 284, 285, 286, 287), (0, 2, 257, 256), (62, 0, 256, 287), (18, 20, 266, 265), (36, 38, 275, 274), (54, 56, 284, 283), (10, 12, 262, 261), (28, 30, 271, 270), (46, 48, 280, 279), (2, 4, 258, 257), (20, 22, 267, 266), (38, 40, 276, 275), (56, 58, 285, 284), (12, 14, 263, 262), (30, 32, 272, 271), (48, 50, 281, 280), (4, 6, 259, 258), (22, 24, 268, 267), (40, 42, 277, 276), (58, 60, 286, 285), (14, 16, 264, 263), (32, 34, 273, 272), (50, 52, 282, 281), (6, 8, 260, 259), (24, 26, 269, 268), (42, 44, 278, 277), (60, 62, 287, 286), (16, 18, 265, 264), (34, 36, 274, 273), (52, 54, 283, 282), (8, 10, 261, 260), (26, 28, 270, 269)])
_uv = me_cylinder_003.uv_layers.new(name='UVMap')
_uv.uv.foreach_set('vector', [1.0, 0.875, 1.0, 1.0, 0.9688, 1.0, 0.9688, 0.875, 0.9688, 0.875, 0.9688, 1.0, 0.9375, 1.0, 0.9375, 0.875, 0.9375, 0.875, 0.9375, 1.0, 0.9062, 1.0, 0.9062, 0.875, 0.9062, 0.875, 0.9062, 1.0, 0.875, 1.0, 0.875, 0.875, 0.875, 0.875, 0.875, 1.0, 0.8438, 1.0, 0.8438, 0.875, 0.8438, 0.875, 0.8438, 1.0, 0.8125, 1.0, 0.8125, 0.875, 0.8125, 0.875, 0.8125, 1.0, 0.7812, 1.0, 0.7812, 0.875, 0.7812, 0.875, 0.7812, 1.0, 0.75, 1.0, 0.75, 0.875, 0.75, 0.875, 0.75, 1.0, 0.7188, 1.0, 0.7188, 0.875, 0.7188, 0.875, 0.7188, 1.0, 0.6875, 1.0, 0.6875, 0.875, 0.6875, 0.875, 0.6875, 1.0, 0.6562, 1.0, 0.6562, 0.875, 0.6562, 0.875, 0.6562, 1.0, 0.625, 1.0, 0.625, 0.875, 0.625, 0.875, 0.625, 1.0, 0.5938, 1.0, 0.5938, 0.875, 0.5938, 0.875, 0.5938, 1.0, 0.5625, 1.0, 0.5625, 0.875, 0.5625, 0.875, 0.5625, 1.0, 0.5312, 1.0, 0.5312, 0.875, 0.5312, 0.875, 0.5312, 1.0, 0.5, 1.0, 0.5, 0.875, 0.5, 0.875, 0.5, 1.0, 0.4688, 1.0, 0.4688, 0.875, 0.4688, 0.875, 0.4688, 1.0, 0.4375, 1.0, 0.4375, 0.875, 0.4375, 0.875, 0.4375, 1.0, 0.4062, 1.0, 0.4062, 0.875, 0.4062, 0.875, 0.4062, 1.0, 0.375, 1.0, 0.375, 0.875, 0.375, 0.875, 0.375, 1.0, 0.3438, 1.0, 0.3438, 0.875, 0.3438, 0.875, 0.3438, 1.0, 0.3125, 1.0, 0.3125, 0.875, 0.3125, 0.875, 0.3125, 1.0, 0.2812, 1.0, 0.2812, 0.875, 0.2812, 0.875, 0.2812, 1.0, 0.25, 1.0, 0.25, 0.875, 0.25, 0.875, 0.25, 1.0, 0.2188, 1.0, 0.2188, 0.875, 0.2188, 0.875, 0.2188, 1.0, 0.1875, 1.0, 0.1875, 0.875, 0.1875, 0.875, 0.1875, 1.0, 0.1562, 1.0, 0.1562, 0.875, 0.1562, 0.875, 0.1562, 1.0, 0.125, 1.0, 0.125, 0.875, 0.125, 0.875, 0.125, 1.0, 0.09375, 1.0, 0.09375, 0.875, 0.09375, 0.875, 0.09375, 1.0, 0.0625, 1.0, 0.0625, 0.875, 0.2968, 0.4854, 0.25, 0.49, 0.2032, 0.4854, 0.1582, 0.4717, 0.1167, 0.4496, 0.08029, 0.4197, 0.05045, 0.3833, 0.02827, 0.3418, 0.01461, 0.2968, 0.01, 0.25, 0.01461, 0.2032, 0.02827, 0.1582, 0.05045, 0.1167, 0.08029, 0.08029, 0.1167, 0.05045, 0.1582, 0.02827, 0.2032, 0.01461, 0.25, 0.01, 0.2968, 0.01461, 0.3418, 0.02827, 0.3833, 0.05045, 0.4197, 0.08029, 0.4496, 0.1167, 0.4717, 0.1582, 0.4854, 0.2032, 0.49, 0.25, 0.4854, 0.2968, 0.4717, 0.3418, 0.4496, 0.3833, 0.4197, 0.4197, 0.3833, 0.4496, 0.3418, 0.4717, 0.0625, 0.875, 0.0625, 1.0, 0.03125, 1.0, 0.03125, 0.875, 0.03125, 0.875, 0.03125, 1.0, 0.0, 1.0, 0.0, 0.875, 0.3125, 0.5, 0.2812, 0.5, 0.2812, 0.5, 0.3125, 0.5, 0.03125, 0.5625, 0.03125, 0.625, 0.0, 0.625, 0.0, 0.5625, 0.03125, 0.7083, 0.03125, 0.75, 0.0, 0.75, 0.0, 0.7083, 0.03125, 0.75, 0.03125, 0.875, 0.0, 0.875, 0.0, 0.75, 0.0625, 0.5625, 0.0625, 0.625, 0.03125, 0.625, 0.03125, 0.5625, 0.0625, 0.7083, 0.0625, 0.75, 0.03125, 0.75, 0.03125, 0.7083, 0.0625, 0.75, 0.0625, 0.875, 0.03125, 0.875, 0.03125, 0.75, 0.09375, 0.5625, 0.09375, 0.625, 0.0625, 0.625, 0.0625, 0.5625, 0.09375, 0.7083, 0.09375, 0.75, 0.0625, 0.75, 0.0625, 0.7083, 0.09375, 0.75, 0.09375, 0.875, 0.0625, 0.875, 0.0625, 0.75, 0.125, 0.5625, 0.125, 0.625, 0.09375, 0.625, 0.09375, 0.5625, 0.125, 0.7083, 0.125, 0.75, 0.09375, 0.75, 0.09375, 0.7083, 0.125, 0.75, 0.125, 0.875, 0.09375, 0.875, 0.09375, 0.75, 0.1562, 0.5625, 0.1562, 0.625, 0.125, 0.625, 0.125, 0.5625, 0.1562, 0.7083, 0.1562, 0.75, 0.125, 0.75, 0.125, 0.7083, 0.1562, 0.75, 0.1562, 0.875, 0.125, 0.875, 0.125, 0.75, 0.1875, 0.5625, 0.1875, 0.625, 0.1562, 0.625, 0.1562, 0.5625, 0.1875, 0.7083, 0.1875, 0.75, 0.1562, 0.75, 0.1562, 0.7083, 0.1875, 0.75, 0.1875, 0.875, 0.1562, 0.875, 0.1562, 0.75, 0.2188, 0.5625, 0.2188, 0.625, 0.1875, 0.625, 0.1875, 0.5625, 0.2188, 0.7083, 0.2188, 0.75, 0.1875, 0.75, 0.1875, 0.7083, 0.2188, 0.75, 0.2188, 0.875, 0.1875, 0.875, 0.1875, 0.75, 0.25, 0.5625, 0.25, 0.625, 0.2188, 0.625, 0.2188, 0.5625, 0.25, 0.7083, 0.25, 0.75, 0.2188, 0.75, 0.2188, 0.7083, 0.25, 0.75, 0.25, 0.875, 0.2188, 0.875, 0.2188, 0.75, 0.2812, 0.5625, 0.2812, 0.625, 0.25, 0.625, 0.25, 0.5625, 0.2812, 0.7083, 0.2812, 0.75, 0.25, 0.75, 0.25, 0.7083, 0.2812, 0.75, 0.2812, 0.875, 0.25, 0.875, 0.25, 0.75, 0.3125, 0.5625, 0.3125, 0.625, 0.2812, 0.625, 0.2812, 0.5625, 0.3125, 0.7083, 0.3125, 0.75, 0.2812, 0.75, 0.2812, 0.7083, 0.3125, 0.75, 0.3125, 0.875, 0.2812, 0.875, 0.2812, 0.75, 0.3438, 0.5625, 0.3438, 0.625, 0.3125, 0.625, 0.3125, 0.5625, 0.3438, 0.7083, 0.3438, 0.75, 0.3125, 0.75, 0.3125, 0.7083, 0.3438, 0.75, 0.3438, 0.875, 0.3125, 0.875, 0.3125, 0.75, 0.375, 0.5625, 0.375, 0.625, 0.3438, 0.625, 0.3438, 0.5625, 0.375, 0.7083, 0.375, 0.75, 0.3438, 0.75, 0.3438, 0.7083, 0.375, 0.75, 0.375, 0.875, 0.3438, 0.875, 0.3438, 0.75, 0.4062, 0.5625, 0.4062, 0.625, 0.375, 0.625, 0.375, 0.5625, 0.4062, 0.7083, 0.4062, 0.75, 0.375, 0.75, 0.375, 0.7083, 0.4062, 0.75, 0.4062, 0.875, 0.375, 0.875, 0.375, 0.75, 0.4375, 0.5625, 0.4375, 0.625, 0.4062, 0.625, 0.4062, 0.5625, 0.4375, 0.7083, 0.4375, 0.75, 0.4062, 0.75, 0.4062, 0.7083, 0.4375, 0.75, 0.4375, 0.875, 0.4062, 0.875, 0.4062, 0.75, 0.4688, 0.5625, 0.4688, 0.625, 0.4375, 0.625, 0.4375, 0.5625, 0.4687, 0.7083, 0.4687, 0.75, 0.4375, 0.75, 0.4375, 0.7083, 0.4687, 0.75, 0.4688, 0.875, 0.4375, 0.875, 0.4375, 0.75, 0.5, 0.5625, 0.5, 0.625, 0.4688, 0.625, 0.4688, 0.5625, 0.5, 0.7083, 0.5, 0.75, 0.4687, 0.75, 0.4687, 0.7083, 0.5, 0.75, 0.5, 0.875, 0.4688, 0.875, 0.4687, 0.75, 0.5312, 0.5625, 0.5312, 0.625, 0.5, 0.625, 0.5, 0.5625, 0.5312, 0.7083, 0.5312, 0.75, 0.5, 0.75, 0.5, 0.7083, 0.5312, 0.75, 0.5312, 0.875, 0.5, 0.875, 0.5, 0.75, 0.5625, 0.5625, 0.5625, 0.625, 0.5312, 0.625, 0.5312, 0.5625, 0.5625, 0.7083, 0.5625, 0.75, 0.5312, 0.75, 0.5312, 0.7083, 0.5625, 0.75, 0.5625, 0.875, 0.5312, 0.875, 0.5312, 0.75, 0.5938, 0.5625, 0.5938, 0.625, 0.5625, 0.625, 0.5625, 0.5625, 0.5938, 0.7083, 0.5938, 0.75, 0.5625, 0.75, 0.5625, 0.7083, 0.5938, 0.75, 0.5938, 0.875, 0.5625, 0.875, 0.5625, 0.75, 0.625, 0.5625, 0.625, 0.625, 0.5938, 0.625, 0.5938, 0.5625, 0.625, 0.7083, 0.625, 0.75, 0.5938, 0.75, 0.5938, 0.7083, 0.625, 0.75, 0.625, 0.875, 0.5938, 0.875, 0.5938, 0.75, 0.6562, 0.5625, 0.6562, 0.625, 0.625, 0.625, 0.625, 0.5625, 0.6562, 0.7083, 0.6562, 0.75, 0.625, 0.75, 0.625, 0.7083, 0.6562, 0.75, 0.6562, 0.875, 0.625, 0.875, 0.625, 0.75, 0.6875, 0.5625, 0.6875, 0.625, 0.6562, 0.625, 0.6562, 0.5625, 0.6875, 0.7083, 0.6875, 0.75, 0.6562, 0.75, 0.6562, 0.7083, 0.6875, 0.75, 0.6875, 0.875, 0.6562, 0.875, 0.6562, 0.75, 0.7188, 0.5625, 0.7188, 0.625, 0.6875, 0.625, 0.6875, 0.5625, 0.7188, 0.7083, 0.7188, 0.75, 0.6875, 0.75, 0.6875, 0.7083, 0.7188, 0.75, 0.7188, 0.875, 0.6875, 0.875, 0.6875, 0.75, 0.75, 0.5625, 0.75, 0.625, 0.7188, 0.625, 0.7188, 0.5625, 0.75, 0.7083, 0.75, 0.75, 0.7188, 0.75, 0.7188, 0.7083, 0.75, 0.75, 0.75, 0.875, 0.7188, 0.875, 0.7188, 0.75, 0.7812, 0.5625, 0.7812, 0.625, 0.75, 0.625, 0.75, 0.5625, 0.7812, 0.7083, 0.7812, 0.75, 0.75, 0.75, 0.75, 0.7083, 0.7812, 0.75, 0.7812, 0.875, 0.75, 0.875, 0.75, 0.75, 0.8125, 0.5625, 0.8125, 0.625, 0.7812, 0.625, 0.7812, 0.5625, 0.8125, 0.7083, 0.8125, 0.75, 0.7812, 0.75, 0.7812, 0.7083, 0.8125, 0.75, 0.8125, 0.875, 0.7812, 0.875, 0.7812, 0.75, 0.8438, 0.5625, 0.8438, 0.625, 0.8125, 0.625, 0.8125, 0.5625, 0.8437, 0.7083, 0.8437, 0.75, 0.8125, 0.75, 0.8125, 0.7083, 0.8437, 0.75, 0.8438, 0.875, 0.8125, 0.875, 0.8125, 0.75, 0.875, 0.5625, 0.875, 0.625, 0.8438, 0.625, 0.8438, 0.5625, 0.875, 0.7083, 0.875, 0.75, 0.8437, 0.75, 0.8437, 0.7083, 0.875, 0.75, 0.875, 0.875, 0.8438, 0.875, 0.8437, 0.75, 0.9062, 0.5625, 0.9062, 0.625, 0.875, 0.625, 0.875, 0.5625, 0.9062, 0.7083, 0.9062, 0.75, 0.875, 0.75, 0.875, 0.7083, 0.9062, 0.75, 0.9062, 0.875, 0.875, 0.875, 0.875, 0.75, 0.9375, 0.5625, 0.9375, 0.625, 0.9062, 0.625, 0.9062, 0.5625, 0.9375, 0.7083, 0.9375, 0.75, 0.9062, 0.75, 0.9062, 0.7083, 0.9375, 0.75, 0.9375, 0.875, 0.9062, 0.875, 0.9062, 0.75, 0.9688, 0.5625, 0.9688, 0.625, 0.9375, 0.625, 0.9375, 0.5625, 0.9688, 0.7083, 0.9688, 0.75, 0.9375, 0.75, 0.9375, 0.7083, 0.9688, 0.75, 0.9688, 0.875, 0.9375, 0.875, 0.9375, 0.75, 1.0, 0.5625, 1.0, 0.625, 0.9688, 0.625, 0.9688, 0.5625, 1.0, 0.7083, 1.0, 0.75, 0.9688, 0.75, 0.9688, 0.7083, 1.0, 0.75, 1.0, 0.875, 0.9688, 0.875, 0.9688, 0.75, 1.0, 0.625, 1.0, 0.6667, 0.9688, 0.6667, 0.9688, 0.625, 1.0, 0.6667, 1.0, 0.7083, 0.9688, 0.7083, 0.9688, 0.6667, 0.9688, 0.625, 0.9688, 0.6667, 0.9375, 0.6667, 0.9375, 0.625, 0.9688, 0.6667, 0.9688, 0.7083, 0.9375, 0.7083, 0.9375, 0.6667, 0.9375, 0.625, 0.9375, 0.6667, 0.9062, 0.6667, 0.9062, 0.625, 0.9375, 0.6667, 0.9375, 0.7083, 0.9062, 0.7083, 0.9062, 0.6667, 0.9062, 0.625, 0.9062, 0.6667, 0.875, 0.6667, 0.875, 0.625, 0.9062, 0.6667, 0.9062, 0.7083, 0.875, 0.7083, 0.875, 0.6667, 0.875, 0.625, 0.875, 0.6667, 0.8438, 0.6667, 0.8438, 0.625, 0.875, 0.6667, 0.875, 0.7083, 0.8437, 0.7083, 0.8438, 0.6667, 0.8438, 0.625, 0.8438, 0.6667, 0.8125, 0.6667, 0.8125, 0.625, 0.8438, 0.6667, 0.8437, 0.7083, 0.8125, 0.7083, 0.8125, 0.6667, 0.8125, 0.625, 0.8125, 0.6667, 0.7812, 0.6667, 0.7812, 0.625, 0.8125, 0.6667, 0.8125, 0.7083, 0.7812, 0.7083, 0.7812, 0.6667, 0.7812, 0.625, 0.7812, 0.6667, 0.75, 0.6667, 0.75, 0.625, 0.7812, 0.6667, 0.7812, 0.7083, 0.75, 0.7083, 0.75, 0.6667, 0.75, 0.625, 0.75, 0.6667, 0.7188, 0.6667, 0.7188, 0.625, 0.75, 0.6667, 0.75, 0.7083, 0.7188, 0.7083, 0.7188, 0.6667, 0.7188, 0.625, 0.7188, 0.6667, 0.6875, 0.6667, 0.6875, 0.625, 0.7188, 0.6667, 0.7188, 0.7083, 0.6875, 0.7083, 0.6875, 0.6667, 0.6875, 0.625, 0.6875, 0.6667, 0.6562, 0.6667, 0.6562, 0.625, 0.6875, 0.6667, 0.6875, 0.7083, 0.6562, 0.7083, 0.6562, 0.6667, 0.6562, 0.625, 0.6562, 0.6667, 0.625, 0.6667, 0.625, 0.625, 0.6562, 0.6667, 0.6562, 0.7083, 0.625, 0.7083, 0.625, 0.6667, 0.625, 0.625, 0.625, 0.6667, 0.5938, 0.6667, 0.5938, 0.625, 0.625, 0.6667, 0.625, 0.7083, 0.5938, 0.7083, 0.5938, 0.6667, 0.5938, 0.625, 0.5938, 0.6667, 0.5625, 0.6667, 0.5625, 0.625, 0.5938, 0.6667, 0.5938, 0.7083, 0.5625, 0.7083, 0.5625, 0.6667, 0.5625, 0.625, 0.5625, 0.6667, 0.5312, 0.6667, 0.5312, 0.625, 0.5625, 0.6667, 0.5625, 0.7083, 0.5312, 0.7083, 0.5312, 0.6667, 0.5312, 0.625, 0.5312, 0.6667, 0.5, 0.6667, 0.5, 0.625, 0.5312, 0.6667, 0.5312, 0.7083, 0.5, 0.7083, 0.5, 0.6667, 0.5, 0.625, 0.5, 0.6667, 0.4688, 0.6667, 0.4688, 0.625, 0.5, 0.6667, 0.5, 0.7083, 0.4687, 0.7083, 0.4688, 0.6667, 0.4688, 0.625, 0.4688, 0.6667, 0.4375, 0.6667, 0.4375, 0.625, 0.4688, 0.6667, 0.4687, 0.7083, 0.4375, 0.7083, 0.4375, 0.6667, 0.4375, 0.625, 0.4375, 0.6667, 0.4062, 0.6667, 0.4062, 0.625, 0.4375, 0.6667, 0.4375, 0.7083, 0.4062, 0.7083, 0.4062, 0.6667, 0.4062, 0.625, 0.4062, 0.6667, 0.375, 0.6667, 0.375, 0.625, 0.4062, 0.6667, 0.4062, 0.7083, 0.375, 0.7083, 0.375, 0.6667, 0.375, 0.625, 0.375, 0.6667, 0.3438, 0.6667, 0.3438, 0.625, 0.375, 0.6667, 0.375, 0.7083, 0.3438, 0.7083, 0.3438, 0.6667, 0.3438, 0.625, 0.3438, 0.6667, 0.3125, 0.6667, 0.3125, 0.625, 0.3438, 0.6667, 0.3438, 0.7083, 0.3125, 0.7083, 0.3125, 0.6667, 0.3125, 0.625, 0.3125, 0.6667, 0.2812, 0.6667, 0.2812, 0.625, 0.3125, 0.6667, 0.3125, 0.7083, 0.2812, 0.7083, 0.2812, 0.6667, 0.2812, 0.625, 0.2812, 0.6667, 0.25, 0.6667, 0.25, 0.625, 0.2812, 0.6667, 0.2812, 0.7083, 0.25, 0.7083, 0.25, 0.6667, 0.25, 0.625, 0.25, 0.6667, 0.2188, 0.6667, 0.2188, 0.625, 0.25, 0.6667, 0.25, 0.7083, 0.2188, 0.7083, 0.2188, 0.6667, 0.2188, 0.625, 0.2188, 0.6667, 0.1875, 0.6667, 0.1875, 0.625, 0.2188, 0.6667, 0.2188, 0.7083, 0.1875, 0.7083, 0.1875, 0.6667, 0.1875, 0.625, 0.1875, 0.6667, 0.1562, 0.6667, 0.1562, 0.625, 0.1875, 0.6667, 0.1875, 0.7083, 0.1562, 0.7083, 0.1562, 0.6667, 0.1562, 0.625, 0.1562, 0.6667, 0.125, 0.6667, 0.125, 0.625, 0.1562, 0.6667, 0.1562, 0.7083, 0.125, 0.7083, 0.125, 0.6667, 0.125, 0.625, 0.125, 0.6667, 0.09375, 0.6667, 0.09375, 0.625, 0.125, 0.6667, 0.125, 0.7083, 0.09375, 0.7083, 0.09375, 0.6667, 0.09375, 0.625, 0.09375, 0.6667, 0.0625, 0.6667, 0.0625, 0.625, 0.09375, 0.6667, 0.09375, 0.7083, 0.0625, 0.7083, 0.0625, 0.6667, 0.0625, 0.625, 0.0625, 0.6667, 0.03125, 0.6667, 0.03125, 0.625, 0.0625, 0.6667, 0.0625, 0.7083, 0.03125, 0.7083, 0.03125, 0.6667, 0.03125, 0.625, 0.03125, 0.6667, 0.0, 0.6667, 0.0, 0.625, 0.03125, 0.6667, 0.03125, 0.7083, 0.0, 0.7083, 0.0, 0.6667, 1.0, 0.5, 1.0, 0.5625, 0.9688, 0.5625, 0.9688, 0.5, 0.9688, 0.5, 0.9688, 0.5625, 0.9375, 0.5625, 0.9375, 0.5, 0.9375, 0.5, 0.9375, 0.5625, 0.9062, 0.5625, 0.9062, 0.5, 0.9062, 0.5, 0.9062, 0.5625, 0.875, 0.5625, 0.875, 0.5, 0.875, 0.5, 0.875, 0.5625, 0.8438, 0.5625, 0.8438, 0.5, 0.8438, 0.5, 0.8438, 0.5625, 0.8125, 0.5625, 0.8125, 0.5, 0.8125, 0.5, 0.8125, 0.5625, 0.7812, 0.5625, 0.7812, 0.5, 0.7812, 0.5, 0.7812, 0.5625, 0.75, 0.5625, 0.75, 0.5, 0.75, 0.5, 0.75, 0.5625, 0.7188, 0.5625, 0.7188, 0.5, 0.7188, 0.5, 0.7188, 0.5625, 0.6875, 0.5625, 0.6875, 0.5, 0.6875, 0.5, 0.6875, 0.5625, 0.6562, 0.5625, 0.6562, 0.5, 0.6562, 0.5, 0.6562, 0.5625, 0.625, 0.5625, 0.625, 0.5, 0.625, 0.5, 0.625, 0.5625, 0.5938, 0.5625, 0.5938, 0.5, 0.5938, 0.5, 0.5938, 0.5625, 0.5625, 0.5625, 0.5625, 0.5, 0.5625, 0.5, 0.5625, 0.5625, 0.5312, 0.5625, 0.5312, 0.5, 0.5312, 0.5, 0.5312, 0.5625, 0.5, 0.5625, 0.5, 0.5, 0.5, 0.5, 0.5, 0.5625, 0.4688, 0.5625, 0.4688, 0.5, 0.4688, 0.5, 0.4688, 0.5625, 0.4375, 0.5625, 0.4375, 0.5, 0.4375, 0.5, 0.4375, 0.5625, 0.4062, 0.5625, 0.4062, 0.5, 0.4062, 0.5, 0.4062, 0.5625, 0.375, 0.5625, 0.375, 0.5, 0.375, 0.5, 0.375, 0.5625, 0.3438, 0.5625, 0.3438, 0.5, 0.3438, 0.5, 0.3438, 0.5625, 0.3125, 0.5625, 0.3125, 0.5, 0.3125, 0.5, 0.3125, 0.5625, 0.2812, 0.5625, 0.2812, 0.5, 0.2812, 0.5, 0.2812, 0.5625, 0.25, 0.5625, 0.25, 0.5, 0.25, 0.5, 0.25, 0.5625, 0.2188, 0.5625, 0.2188, 0.5, 0.2188, 0.5, 0.2188, 0.5625, 0.1875, 0.5625, 0.1875, 0.5, 0.1875, 0.5, 0.1875, 0.5625, 0.1562, 0.5625, 0.1562, 0.5, 0.1562, 0.5, 0.1562, 0.5625, 0.125, 0.5625, 0.125, 0.5, 0.125, 0.5, 0.125, 0.5625, 0.09375, 0.5625, 0.09375, 0.5, 0.09375, 0.5, 0.09375, 0.5625, 0.0625, 0.5625, 0.0625, 0.5, 0.0625, 0.5, 0.0625, 0.5625, 0.03125, 0.5625, 0.03125, 0.5, 0.03125, 0.5, 0.03125, 0.5625, 0.0, 0.5625, 0.0, 0.5, 0.75, 0.49, 0.7968, 0.4854, 0.8418, 0.4717, 0.8833, 0.4496, 0.9197, 0.4197, 0.9496, 0.3833, 0.9717, 0.3418, 0.9854, 0.2968, 0.99, 0.25, 0.9854, 0.2032, 0.9717, 0.1582, 0.9496, 0.1167, 0.9197, 0.08029, 0.8833, 0.05045, 0.8418, 0.02827, 0.7968, 0.01461, 0.75, 0.01, 0.7032, 0.01461, 0.6582, 0.02827, 0.6167, 0.05045, 0.5803, 0.08029, 0.5504, 0.1167, 0.5283, 0.1582, 0.5146, 0.2032, 0.51, 0.25, 0.5146, 0.2968, 0.5283, 0.3418, 0.5504, 0.3833, 0.5803, 0.4197, 0.6167, 0.4496, 0.6582, 0.4717, 0.7032, 0.4854, 1.0, 0.5, 0.9688, 0.5, 0.9688, 0.5, 1.0, 0.5, 0.03125, 0.5, 0.0, 0.5, 0.0, 0.5, 0.03125, 0.5, 0.7188, 0.5, 0.6875, 0.5, 0.6875, 0.5, 0.7188, 0.5, 0.4375, 0.5, 0.4062, 0.5, 0.4062, 0.5, 0.4375, 0.5, 0.1562, 0.5, 0.125, 0.5, 0.125, 0.5, 0.1562, 0.5, 0.8438, 0.5, 0.8125, 0.5, 0.8125, 0.5, 0.8438, 0.5, 0.5625, 0.5, 0.5312, 0.5, 0.5312, 0.5, 0.5625, 0.5, 0.2812, 0.5, 0.25, 0.5, 0.25, 0.5, 0.2812, 0.5, 0.9688, 0.5, 0.9375, 0.5, 0.9375, 0.5, 0.9688, 0.5, 0.6875, 0.5, 0.6562, 0.5, 0.6562, 0.5, 0.6875, 0.5, 0.4062, 0.5, 0.375, 0.5, 0.375, 0.5, 0.4062, 0.5, 0.125, 0.5, 0.09375, 0.5, 0.09375, 0.5, 0.125, 0.5, 0.8125, 0.5, 0.7812, 0.5, 0.7812, 0.5, 0.8125, 0.5, 0.5312, 0.5, 0.5, 0.5, 0.5, 0.5, 0.5312, 0.5, 0.25, 0.5, 0.2188, 0.5, 0.2188, 0.5, 0.25, 0.5, 0.9375, 0.5, 0.9062, 0.5, 0.9062, 0.5, 0.9375, 0.5, 0.6562, 0.5, 0.625, 0.5, 0.625, 0.5, 0.6562, 0.5, 0.375, 0.5, 0.3438, 0.5, 0.3438, 0.5, 0.375, 0.5, 0.09375, 0.5, 0.0625, 0.5, 0.0625, 0.5, 0.09375, 0.5, 0.7812, 0.5, 0.75, 0.5, 0.75, 0.5, 0.7812, 0.5, 0.5, 0.5, 0.4688, 0.5, 0.4688, 0.5, 0.5, 0.5, 0.2188, 0.5, 0.1875, 0.5, 0.1875, 0.5, 0.2188, 0.5, 0.9062, 0.5, 0.875, 0.5, 0.875, 0.5, 0.9062, 0.5, 0.625, 0.5, 0.5938, 0.5, 0.5938, 0.5, 0.625, 0.5, 0.3438, 0.5, 0.3125, 0.5, 0.3125, 0.5, 0.3438, 0.5, 0.0625, 0.5, 0.03125, 0.5, 0.03125, 0.5, 0.0625, 0.5, 0.75, 0.5, 0.7188, 0.5, 0.7188, 0.5, 0.75, 0.5, 0.4688, 0.5, 0.4375, 0.5, 0.4375, 0.5, 0.4688, 0.5, 0.1875, 0.5, 0.1562, 0.5, 0.1562, 0.5, 0.1875, 0.5, 0.875, 0.5, 0.8438, 0.5, 0.8438, 0.5, 0.875, 0.5, 0.5938, 0.5, 0.5625, 0.5, 0.5625, 0.5, 0.5938, 0.5])
me_cylinder_003.update()
me_sphere_002 = bpy.data.meshes.new('Sphere.002')
me_sphere_002.from_pydata([(0.5, 0.5, 0.7071), (0.7071, 0.7071, 0.0), (0.5, 0.5, -0.7071), (0.7071, 0.0, 0.7071), (1.0, 0.0, 0.0), (0.7071, 0.0, -0.7071), (0.5, -0.5, 0.7071), (0.7071, -0.7071, 0.0), (0.5, -0.5, -0.7071), (0.0, -0.7071, 0.7071), (0.0, -1.0, 0.0), (0.0, -0.7071, -0.7071), (-0.5, -0.5, 0.7071), (-0.7071, -0.7071, 0.0), (-0.5, -0.5, -0.7071), (0.0, 0.0, -1.0), (-0.7071, 0.0, 0.7071), (-1.0, 0.0, 0.0), (-0.7071, 0.0, -0.7071), (-0.5, 0.5, 0.7071), (-0.7071, 0.7071, 0.0), (-0.5, 0.5, -0.7071), (0.0, 0.0, 1.0), (0.0, 0.7071, 0.7071), (0.0, 1.0, 0.0), (0.0, 0.7071, -0.7071)], [], [(15, 25, 2), (24, 23, 0, 1), (25, 24, 1, 2), (23, 22, 0), (2, 1, 4, 5), (0, 22, 3), (15, 2, 5), (1, 0, 3, 4), (4, 3, 6, 7), (5, 4, 7, 8), (3, 22, 6), (15, 5, 8), (15, 8, 11), (7, 6, 9, 10), (8, 7, 10, 11), (6, 22, 9), (15, 11, 14), (10, 9, 12, 13), (11, 10, 13, 14), (9, 22, 12), (15, 14, 18), (13, 12, 16, 17), (14, 13, 17, 18), (12, 22, 16), (15, 18, 21), (17, 16, 19, 20), (18, 17, 20, 21), (16, 22, 19), (19, 22, 23), (15, 21, 25), (20, 19, 23, 24), (21, 20, 24, 25)])
_uv = me_sphere_002.uv_layers.new(name='UVMap')
_uv.uv.foreach_set('vector', [0.6875, 0.0, 0.75, 0.25, 0.625, 0.25, 0.75, 0.5, 0.75, 0.75, 0.625, 0.75, 0.625, 0.5, 0.75, 0.25, 0.75, 0.5, 0.625, 0.5, 0.625, 0.25, 0.75, 0.75, 0.6875, 1.0, 0.625, 0.75, 0.625, 0.25, 0.625, 0.5, 0.5, 0.5, 0.5, 0.25, 0.625, 0.75, 0.5625, 1.0, 0.5, 0.75, 0.5625, 0.0, 0.625, 0.25, 0.5, 0.25, 0.625, 0.5, 0.625, 0.75, 0.5, 0.75, 0.5, 0.5, 0.5, 0.5, 0.5, 0.75, 0.375, 0.75, 0.375, 0.5, 0.5, 0.25, 0.5, 0.5, 0.375, 0.5, 0.375, 0.25, 0.5, 0.75, 0.4375, 1.0, 0.375, 0.75, 0.4375, 0.0, 0.5, 0.25, 0.375, 0.25, 0.3125, 0.0, 0.375, 0.25, 0.25, 0.25, 0.375, 0.5, 0.375, 0.75, 0.25, 0.75, 0.25, 0.5, 0.375, 0.25, 0.375, 0.5, 0.25, 0.5, 0.25, 0.25, 0.375, 0.75, 0.3125, 1.0, 0.25, 0.75, 0.1875, 0.0, 0.25, 0.25, 0.125, 0.25, 0.25, 0.5, 0.25, 0.75, 0.125, 0.75, 0.125, 0.5, 0.25, 0.25, 0.25, 0.5, 0.125, 0.5, 0.125, 0.25, 0.25, 0.75, 0.1875, 1.0, 0.125, 0.75, 0.0625, 0.0, 0.125, 0.25, 0.0, 0.25, 0.125, 0.5, 0.125, 0.75, 0.0, 0.75, 0.0, 0.5, 0.125, 0.25, 0.125, 0.5, 0.0, 0.5, 0.0, 0.25, 0.125, 0.75, 0.0625, 1.0, 0.0, 0.75, 0.9375, 0.0, 1.0, 0.25, 0.875, 0.25, 1.0, 0.5, 1.0, 0.75, 0.875, 0.75, 0.875, 0.5, 1.0, 0.25, 1.0, 0.5, 0.875, 0.5, 0.875, 0.25, 1.0, 0.75, 0.9375, 1.0, 0.875, 0.75, 0.875, 0.75, 0.8125, 1.0, 0.75, 0.75, 0.8125, 0.0, 0.875, 0.25, 0.75, 0.25, 0.875, 0.5, 0.875, 0.75, 0.75, 0.75, 0.75, 0.5, 0.875, 0.25, 0.875, 0.5, 0.75, 0.5, 0.75, 0.25])
me_sphere_002.materials.append(mat_material_001)
me_sphere_002.update()
me_sphere_003 = bpy.data.meshes.new('Sphere.003')
me_sphere_003.from_pydata([(0.5, 0.5, 0.7071), (0.7071, 0.7071, 0.0), (0.5, 0.5, -0.7071), (0.7071, 0.0, 0.7071), (1.0, 0.0, 0.0), (0.7071, 0.0, -0.7071), (0.5, -0.5, 0.7071), (0.7071, -0.7071, 0.0), (0.5, -0.5, -0.7071), (0.0, -0.7071, 0.7071), (0.0, -1.0, 0.0), (0.0, -0.7071, -0.7071), (-0.5, -0.5, 0.7071), (-0.7071, -0.7071, 0.0), (-0.5, -0.5, -0.7071), (0.0, 0.0, -1.0), (-0.7071, 0.0, 0.7071), (-1.0, 0.0, 0.0), (-0.7071, 0.0, -0.7071), (-0.5, 0.5, 0.7071), (-0.7071, 0.7071, 0.0), (-0.5, 0.5, -0.7071), (0.0, 0.0, 1.0), (0.0, 0.7071, 0.7071), (0.0, 1.0, 0.0), (0.0, 0.7071, -0.7071)], [], [(15, 25, 2), (24, 23, 0, 1), (25, 24, 1, 2), (23, 22, 0), (2, 1, 4, 5), (0, 22, 3), (15, 2, 5), (1, 0, 3, 4), (4, 3, 6, 7), (5, 4, 7, 8), (3, 22, 6), (15, 5, 8), (15, 8, 11), (7, 6, 9, 10), (8, 7, 10, 11), (6, 22, 9), (15, 11, 14), (10, 9, 12, 13), (11, 10, 13, 14), (9, 22, 12), (15, 14, 18), (13, 12, 16, 17), (14, 13, 17, 18), (12, 22, 16), (15, 18, 21), (17, 16, 19, 20), (18, 17, 20, 21), (16, 22, 19), (19, 22, 23), (15, 21, 25), (20, 19, 23, 24), (21, 20, 24, 25)])
_uv = me_sphere_003.uv_layers.new(name='UVMap')
_uv.uv.foreach_set('vector', [0.6875, 0.0, 0.75, 0.25, 0.625, 0.25, 0.75, 0.5, 0.75, 0.75, 0.625, 0.75, 0.625, 0.5, 0.75, 0.25, 0.75, 0.5, 0.625, 0.5, 0.625, 0.25, 0.75, 0.75, 0.6875, 1.0, 0.625, 0.75, 0.625, 0.25, 0.625, 0.5, 0.5, 0.5, 0.5, 0.25, 0.625, 0.75, 0.5625, 1.0, 0.5, 0.75, 0.5625, 0.0, 0.625, 0.25, 0.5, 0.25, 0.625, 0.5, 0.625, 0.75, 0.5, 0.75, 0.5, 0.5, 0.5, 0.5, 0.5, 0.75, 0.375, 0.75, 0.375, 0.5, 0.5, 0.25, 0.5, 0.5, 0.375, 0.5, 0.375, 0.25, 0.5, 0.75, 0.4375, 1.0, 0.375, 0.75, 0.4375, 0.0, 0.5, 0.25, 0.375, 0.25, 0.3125, 0.0, 0.375, 0.25, 0.25, 0.25, 0.375, 0.5, 0.375, 0.75, 0.25, 0.75, 0.25, 0.5, 0.375, 0.25, 0.375, 0.5, 0.25, 0.5, 0.25, 0.25, 0.375, 0.75, 0.3125, 1.0, 0.25, 0.75, 0.1875, 0.0, 0.25, 0.25, 0.125, 0.25, 0.25, 0.5, 0.25, 0.75, 0.125, 0.75, 0.125, 0.5, 0.25, 0.25, 0.25, 0.5, 0.125, 0.5, 0.125, 0.25, 0.25, 0.75, 0.1875, 1.0, 0.125, 0.75, 0.0625, 0.0, 0.125, 0.25, 0.0, 0.25, 0.125, 0.5, 0.125, 0.75, 0.0, 0.75, 0.0, 0.5, 0.125, 0.25, 0.125, 0.5, 0.0, 0.5, 0.0, 0.25, 0.125, 0.75, 0.0625, 1.0, 0.0, 0.75, 0.9375, 0.0, 1.0, 0.25, 0.875, 0.25, 1.0, 0.5, 1.0, 0.75, 0.875, 0.75, 0.875, 0.5, 1.0, 0.25, 1.0, 0.5, 0.875, 0.5, 0.875, 0.25, 1.0, 0.75, 0.9375, 1.0, 0.875, 0.75, 0.875, 0.75, 0.8125, 1.0, 0.75, 0.75, 0.8125, 0.0, 0.875, 0.25, 0.75, 0.25, 0.875, 0.5, 0.875, 0.75, 0.75, 0.75, 0.75, 0.5, 0.875, 0.25, 0.875, 0.5, 0.75, 0.5, 0.75, 0.25])
me_sphere_003.materials.append(mat_material_001)
me_sphere_003.update()
me_cylinder = bpy.data.meshes.new('Cylinder')
me_cylinder.from_pydata([(0.0, 0.28, -1.0), (0.0, 0.28, 1.0), (0.198, 0.198, -1.0), (0.198, 0.198, 1.0), (0.28, 0.0, -1.0), (0.28, 0.0, 1.0), (0.198, -0.198, -1.0), (0.198, -0.198, 1.0), (0.0, -0.28, -1.0), (0.0, -0.28, 1.0), (-0.198, -0.198, -1.0), (-0.198, -0.198, 1.0), (-0.28, 0.0, -1.0), (-0.28, 0.0, 1.0), (-0.198, 0.198, -1.0), (-0.198, 0.198, 1.0)], [], [(0, 1, 3, 2), (2, 3, 5, 4), (4, 5, 7, 6), (6, 7, 9, 8), (8, 9, 11, 10), (10, 11, 13, 12), (3, 1, 15, 13, 11, 9, 7, 5), (12, 13, 15, 14), (14, 15, 1, 0), (0, 2, 4, 6, 8, 10, 12, 14)])
_uv = me_cylinder.uv_layers.new(name='UVMap')
_uv.uv.foreach_set('vector', [1.0, 0.5, 1.0, 1.0, 0.875, 1.0, 0.875, 0.5, 0.875, 0.5, 0.875, 1.0, 0.75, 1.0, 0.75, 0.5, 0.75, 0.5, 0.75, 1.0, 0.625, 1.0, 0.625, 0.5, 0.625, 0.5, 0.625, 1.0, 0.5, 1.0, 0.5, 0.5, 0.5, 0.5, 0.5, 1.0, 0.375, 1.0, 0.375, 0.5, 0.375, 0.5, 0.375, 1.0, 0.25, 1.0, 0.25, 0.5, 0.4197, 0.4197, 0.25, 0.49, 0.08029, 0.4197, 0.01, 0.25, 0.08029, 0.08029, 0.25, 0.01, 0.4197, 0.08029, 0.49, 0.25, 0.25, 0.5, 0.25, 1.0, 0.125, 1.0, 0.125, 0.5, 0.125, 0.5, 0.125, 1.0, 0.0, 1.0, 0.0, 0.5, 0.75, 0.49, 0.9197, 0.4197, 0.99, 0.25, 0.9197, 0.08029, 0.75, 0.01, 0.5803, 0.08029, 0.51, 0.25, 0.5803, 0.4197])
me_cylinder.update()
me_cylinder_002 = bpy.data.meshes.new('Cylinder.002')
me_cylinder_002.from_pydata([(0.0, 0.28, -1.0), (0.0, 0.28, 1.0), (0.198, 0.198, -1.0), (0.198, 0.198, 1.0), (0.28, 0.0, -1.0), (0.28, 0.0, 1.0), (0.198, -0.198, -1.0), (0.198, -0.198, 1.0), (0.0, -0.28, -1.0), (0.0, -0.28, 1.0), (-0.198, -0.198, -1.0), (-0.198, -0.198, 1.0), (-0.28, 0.0, -1.0), (-0.28, 0.0, 1.0), (-0.198, 0.198, -1.0), (-0.198, 0.198, 1.0)], [], [(0, 1, 3, 2), (2, 3, 5, 4), (4, 5, 7, 6), (6, 7, 9, 8), (8, 9, 11, 10), (10, 11, 13, 12), (3, 1, 15, 13, 11, 9, 7, 5), (12, 13, 15, 14), (14, 15, 1, 0), (0, 2, 4, 6, 8, 10, 12, 14)])
_uv = me_cylinder_002.uv_layers.new(name='UVMap')
_uv.uv.foreach_set('vector', [1.0, 0.5, 1.0, 1.0, 0.875, 1.0, 0.875, 0.5, 0.875, 0.5, 0.875, 1.0, 0.75, 1.0, 0.75, 0.5, 0.75, 0.5, 0.75, 1.0, 0.625, 1.0, 0.625, 0.5, 0.625, 0.5, 0.625, 1.0, 0.5, 1.0, 0.5, 0.5, 0.5, 0.5, 0.5, 1.0, 0.375, 1.0, 0.375, 0.5, 0.375, 0.5, 0.375, 1.0, 0.25, 1.0, 0.25, 0.5, 0.4197, 0.4197, 0.25, 0.49, 0.08029, 0.4197, 0.01, 0.25, 0.08029, 0.08029, 0.25, 0.01, 0.4197, 0.08029, 0.49, 0.25, 0.25, 0.5, 0.25, 1.0, 0.125, 1.0, 0.125, 0.5, 0.125, 0.5, 0.125, 1.0, 0.0, 1.0, 0.0, 0.5, 0.75, 0.49, 0.9197, 0.4197, 0.99, 0.25, 0.9197, 0.08029, 0.75, 0.01, 0.5803, 0.08029, 0.51, 0.25, 0.5803, 0.4197])
me_cylinder_002.update()
me_sphere_004 = bpy.data.meshes.new('Sphere.004')
me_sphere_004.from_pydata([(0.5, 0.5, 0.7071), (0.7071, 0.7071, 0.0), (0.5, 0.5, -0.7071), (0.7071, 0.0, 0.7071), (1.0, 0.0, 0.0), (0.7071, 0.0, -0.7071), (0.5, -0.5, 0.7071), (0.7071, -0.7071, 0.0), (0.5, -0.5, -0.7071), (0.0, -0.7071, 0.7071), (0.0, -1.0, 0.0), (0.0, -0.7071, -0.7071), (-0.5, -0.5, 0.7071), (-0.7071, -0.7071, 0.0), (-0.5, -0.5, -0.7071), (0.0, 0.0, -1.0), (-0.7071, 0.0, 0.7071), (-1.0, 0.0, 0.0), (-0.7071, 0.0, -0.7071), (-0.5, 0.5, 0.7071), (-0.7071, 0.7071, 0.0), (-0.5, 0.5, -0.7071), (0.0, 0.0, 1.0), (0.0, 0.7071, 0.7071), (0.0, 1.0, 0.0), (0.0, 0.7071, -0.7071)], [], [(15, 25, 2), (24, 23, 0, 1), (25, 24, 1, 2), (23, 22, 0), (2, 1, 4, 5), (0, 22, 3), (15, 2, 5), (1, 0, 3, 4), (4, 3, 6, 7), (5, 4, 7, 8), (3, 22, 6), (15, 5, 8), (15, 8, 11), (7, 6, 9, 10), (8, 7, 10, 11), (6, 22, 9), (15, 11, 14), (10, 9, 12, 13), (11, 10, 13, 14), (9, 22, 12), (15, 14, 18), (13, 12, 16, 17), (14, 13, 17, 18), (12, 22, 16), (15, 18, 21), (17, 16, 19, 20), (18, 17, 20, 21), (16, 22, 19), (19, 22, 23), (15, 21, 25), (20, 19, 23, 24), (21, 20, 24, 25)])
_uv = me_sphere_004.uv_layers.new(name='UVMap')
_uv.uv.foreach_set('vector', [0.6875, 0.0, 0.75, 0.25, 0.625, 0.25, 0.75, 0.5, 0.75, 0.75, 0.625, 0.75, 0.625, 0.5, 0.75, 0.25, 0.75, 0.5, 0.625, 0.5, 0.625, 0.25, 0.75, 0.75, 0.6875, 1.0, 0.625, 0.75, 0.625, 0.25, 0.625, 0.5, 0.5, 0.5, 0.5, 0.25, 0.625, 0.75, 0.5625, 1.0, 0.5, 0.75, 0.5625, 0.0, 0.625, 0.25, 0.5, 0.25, 0.625, 0.5, 0.625, 0.75, 0.5, 0.75, 0.5, 0.5, 0.5, 0.5, 0.5, 0.75, 0.375, 0.75, 0.375, 0.5, 0.5, 0.25, 0.5, 0.5, 0.375, 0.5, 0.375, 0.25, 0.5, 0.75, 0.4375, 1.0, 0.375, 0.75, 0.4375, 0.0, 0.5, 0.25, 0.375, 0.25, 0.3125, 0.0, 0.375, 0.25, 0.25, 0.25, 0.375, 0.5, 0.375, 0.75, 0.25, 0.75, 0.25, 0.5, 0.375, 0.25, 0.375, 0.5, 0.25, 0.5, 0.25, 0.25, 0.375, 0.75, 0.3125, 1.0, 0.25, 0.75, 0.1875, 0.0, 0.25, 0.25, 0.125, 0.25, 0.25, 0.5, 0.25, 0.75, 0.125, 0.75, 0.125, 0.5, 0.25, 0.25, 0.25, 0.5, 0.125, 0.5, 0.125, 0.25, 0.25, 0.75, 0.1875, 1.0, 0.125, 0.75, 0.0625, 0.0, 0.125, 0.25, 0.0, 0.25, 0.125, 0.5, 0.125, 0.75, 0.0, 0.75, 0.0, 0.5, 0.125, 0.25, 0.125, 0.5, 0.0, 0.5, 0.0, 0.25, 0.125, 0.75, 0.0625, 1.0, 0.0, 0.75, 0.9375, 0.0, 1.0, 0.25, 0.875, 0.25, 1.0, 0.5, 1.0, 0.75, 0.875, 0.75, 0.875, 0.5, 1.0, 0.25, 1.0, 0.5, 0.875, 0.5, 0.875, 0.25, 1.0, 0.75, 0.9375, 1.0, 0.875, 0.75, 0.875, 0.75, 0.8125, 1.0, 0.75, 0.75, 0.8125, 0.0, 0.875, 0.25, 0.75, 0.25, 0.875, 0.5, 0.875, 0.75, 0.75, 0.75, 0.75, 0.5, 0.875, 0.25, 0.875, 0.5, 0.75, 0.5, 0.75, 0.25])
me_sphere_004.materials.append(mat_material_001)
me_sphere_004.update()
me_cube_007 = bpy.data.meshes.new('Cube.007')
me_cube_007.from_pydata([(-1.0, -1.0, -1.619), (-0.8, -0.8, -1.419), (-0.3218, -0.3218, 0.9576), (-1.0, -1.0, 0.3808), (-0.8, -0.8, 0.1808), (-0.3218, 0.3218, 0.9576), (-1.0, 1.0, -1.619), (-0.8, 0.8, -1.419), (0.3218, -0.3218, 0.9576), (-1.0, 1.0, 0.3808), (-0.8, 0.8, 0.1808), (0.3218, 0.3218, 0.9576), (1.0, -1.0, -1.619), (0.8, -0.8, -1.419), (1.0, -1.0, 0.3808), (0.8, -0.8, 0.1808), (1.0, 1.0, -1.619), (0.8, 0.8, -1.419), (1.0, 1.0, 0.3808), (0.8, 0.8, 0.1808), (-0.3218, 0.3218, 0.3808), (-0.3218, -0.3218, 0.3808), (0.3218, -0.3218, 0.3808), (0.3218, 0.3218, 0.3808), (-0.2575, -0.2575, 0.1808), (0.2575, -0.2575, 0.1808), (0.2575, 0.2575, 0.1808), (-0.2575, 0.2575, 0.1808), (-0.2575, 0.2575, 0.9576), (-0.2575, -0.2575, 0.9576), (0.2575, -0.2575, 0.9576), (0.2575, 0.2575, 0.9576)], [], [(0, 3, 9, 6), (6, 9, 18, 16), (16, 18, 14, 12), (12, 14, 3, 0), (6, 16, 12, 0), (21, 3, 14, 22), (23, 22, 14, 18, 9, 3, 21, 20), (1, 7, 10, 4), (7, 17, 19, 10), (17, 13, 15, 19), (13, 1, 4, 15), (7, 1, 13, 17), (4, 10, 19, 15, 25, 26, 27, 24), (15, 4, 24, 25), (2, 5, 20, 21), (20, 5, 11, 23), (23, 11, 8, 22), (22, 8, 2, 21), (29, 2, 8, 30), (30, 8, 11, 5, 2, 29, 28, 31), (29, 24, 27, 28), (28, 27, 26, 31), (26, 25, 30, 31), (25, 24, 29, 30)])
me_cube_007.polygons.foreach_set('material_index', [0, 0, 0, 0, 0, 0, 0, 50, 50, 50, 50, 50, 50, 50, 11, 11, 11, 11, 11, 11, 11, 11, 11, 11])
_uv = me_cube_007.uv_layers.new(name='UVMap')
_uv.uv.foreach_set('vector', [0.375, 0.0, 0.625, 0.0, 0.625, 0.25, 0.375, 0.25, 0.375, 0.25, 0.625, 0.25, 0.625, 0.5, 0.375, 0.5, 0.375, 0.5, 0.625, 0.5, 0.625, 0.75, 0.375, 0.75, 0.375, 0.75, 0.625, 0.75, 0.625, 1.0, 0.375, 1.0, 0.125, 0.5, 0.375, 0.5, 0.375, 0.75, 0.125, 0.75, 0.7902, 0.6652, 0.875, 0.75, 0.625, 0.75, 0.7098, 0.6652, 0.7098, 0.5848, 0.7098, 0.6652, 0.625, 0.75, 0.625, 0.5, 0.875, 0.5, 0.875, 0.75, 0.7902, 0.6652, 0.7902, 0.5848, 0.375, 0.0, 0.375, 0.25, 0.625, 0.25, 0.625, 0.0, 0.375, 0.25, 0.375, 0.5, 0.625, 0.5, 0.625, 0.25, 0.375, 0.5, 0.375, 0.75, 0.625, 0.75, 0.625, 0.5, 0.375, 0.75, 0.375, 1.0, 0.625, 1.0, 0.625, 0.75, 0.125, 0.5, 0.125, 0.75, 0.375, 0.75, 0.375, 0.5, 0.875, 0.75, 0.875, 0.5, 0.625, 0.5, 0.625, 0.75, 0.7098, 0.6652, 0.7098, 0.5848, 0.7902, 0.5848, 0.7902, 0.6652, 0.625, 0.75, 0.875, 0.75, 0.7902, 0.6652, 0.7098, 0.6652, 0.625, 0.0, 0.625, 0.25, 0.401, 0.25, 0.401, 0.0, 0.401, 0.25, 0.625, 0.25, 0.625, 0.5, 0.401, 0.5, 0.401, 0.5, 0.625, 0.5, 0.625, 0.75, 0.401, 0.75, 0.401, 0.75, 0.625, 0.75, 0.625, 1.0, 0.401, 1.0, 0.85, 0.725, 0.875, 0.75, 0.625, 0.75, 0.65, 0.725, 0.65, 0.725, 0.625, 0.75, 0.625, 0.5, 0.875, 0.5, 0.875, 0.75, 0.85, 0.725, 0.85, 0.525, 0.65, 0.525, 0.5637, 0.0, 0.41, 0.0, 0.41, 0.25, 0.5637, 0.25, 0.5637, 0.25, 0.41, 0.25, 0.41, 0.5, 0.5637, 0.5, 0.41, 0.5, 0.41, 0.75, 0.5637, 0.75, 0.5637, 0.5, 0.41, 0.75, 0.41, 1.0, 0.5637, 1.0, 0.5637, 0.75])
me_cube_007.materials.append(mat_material_001)
me_cube_007.update()

# ---- objects
ob_light = bpy.data.objects.new('Light', light_light)
ob_camera = bpy.data.objects.new('Camera', cam_camera)
ob_sphere = bpy.data.objects.new('Sphere', me_sphere)
ob_sphere_001 = bpy.data.objects.new('Sphere.001', me_sphere_001)
ob_cylinder_001 = bpy.data.objects.new('Cylinder.001', me_cylinder_001)
ob_cube = bpy.data.objects.new('Cube', me_cube_003)
ob_cube_002 = bpy.data.objects.new('Cube.002', me_cube_005)
ob_cube_001 = bpy.data.objects.new('Cube.001', me_cube_006)
ob_cylinder_003 = bpy.data.objects.new('Cylinder.003', me_cylinder_004)
ob_cylinder_004 = bpy.data.objects.new('Cylinder.004', me_cylinder_005)
ob_cylinder_005 = bpy.data.objects.new('Cylinder.005', me_cylinder_006)
ob_cylinder_006 = bpy.data.objects.new('Cylinder.006', me_cylinder_003)
ob_sphere_002 = bpy.data.objects.new('Sphere.002', me_sphere_002)
ob_sphere_003 = bpy.data.objects.new('Sphere.003', me_sphere_003)
ob_cylinder = bpy.data.objects.new('Cylinder', me_cylinder)
ob_cylinder_002 = bpy.data.objects.new('Cylinder.002', me_cylinder_002)
ob_sphere_004 = bpy.data.objects.new('Sphere.004', me_sphere_004)
ob_cube_003 = bpy.data.objects.new('Cube.003', me_cube_007)

# ---- transforms, parenting, visibility, modifiers, constraints
ob_light.location = (4.076, 1.005, 3.16)
ob_light.rotation_euler = (0.6503, 0.05522, 1.866)
ob_light.lock_rotations_4d = False
ob_light.empty_display_type = 'ARROWS'
ob_light.color = (0.0, 0.0, 0.0, 0.0)
ob_light.lineart.crease_threshold = 0.0
ob_camera.location = (7.359, -6.926, 4.958)
ob_camera.rotation_euler = (1.109, 0.0, 0.8149)
ob_camera.lock_rotations_4d = False
ob_camera.empty_display_type = 'ARROWS'
ob_camera.color = (0.0, 0.0, 0.0, 0.0)
ob_camera.display_type = 'WIRE'
ob_camera.lineart.crease_threshold = 0.0
ob_sphere.location = (0.0, 0.0, 0.0)
ob_sphere_001.location = (0.0, 0.0, 0.0)
ob_sphere_001.scale = (0.8, 0.8, 0.8)
ob_cylinder_001.location = (0.0, 0.0, 1.32)
ob_cylinder_001.scale = (0.6, 0.6, 0.2836)
ob_cube.location = (-4.8e-09, 2.241, 0.5697)
ob_cube.scale = (0.6442, 0.6442, 0.9201)
ob_cube_002.location = (0.0, 2.241, 1.509)
ob_cube_002.scale = (0.1659, 0.1659, 0.2985)
ob_cube_001.location = (0.0, 2.241, 0.01416)
ob_cube_001.scale = (0.5154, 0.5154, 0.7361)
ob_cylinder_003.location = (-4.8e-09, 5.273, 0.5697)
ob_cylinder_004.location = (-4.8e-09, 5.273, 0.5697)
ob_cylinder_004.scale = (0.8, 0.8, 0.8)
ob_cylinder_005.location = (-0.000441, 5.265, 2.855)
ob_cylinder_005.scale = (0.8, 0.8, 0.8)
ob_cylinder_006.location = (-4.8e-09, 10.83, 0.5697)
ob_sphere_002.location = (0.0, 0.0, 0.0)
ob_sphere_003.location = (0.0, 0.0, 0.0)
ob_sphere_003.scale = (0.8, 0.8, 0.8)
ob_cylinder.location = (0.0, 0.0, 1.09)
ob_cylinder.scale = (1.0, 1.0, 0.2319)
ob_cylinder_002.location = (0.0, 0.0, 1.09)
ob_cylinder_002.scale = (0.6, 0.6, 0.4428)
ob_sphere_004.location = (0.0, 0.0, 0.0)
ob_sphere_004.scale = (0.8, 0.8, 0.8)
_m = ob_sphere_004.modifiers.new('Boolean', 'BOOLEAN')
ob_cube_003.location = (-4.8e-09, 2.241, 0.5697)
ob_cube_003.scale = (0.6442, 0.6442, 0.9201)

# ---- collection membership
col_collection.objects.link(ob_light)
col_collection.objects.link(ob_camera)
col_collection.objects.link(ob_sphere)
col_collection.objects.link(ob_sphere_001)
col_collection.objects.link(ob_cylinder_001)
col_collection.objects.link(ob_cube)
col_collection.objects.link(ob_cube_002)
col_collection.objects.link(ob_cube_001)
col_collection.objects.link(ob_cylinder_003)
col_collection.objects.link(ob_cylinder_004)
col_collection.objects.link(ob_cylinder_005)
col_collection.objects.link(ob_cylinder_006)
col_collection_2.objects.link(ob_sphere_002)
col_collection_2.objects.link(ob_sphere_003)
col_collection_2.objects.link(ob_cylinder)
col_collection_2.objects.link(ob_cylinder_002)
col_collection_2.objects.link(ob_sphere_004)
col_collection_2.objects.link(ob_cube_003)

# ---- scene / render settings (as saved in the file)
scene.camera = ob_camera
scene.frame_start = 1; scene.frame_end = 250; scene.frame_set(1)
scene.render.engine = 'CYCLES'
scene.cycles.sampling_pattern = 'TABULATED_SOBOL'
bpy.context.view_layer.update()

